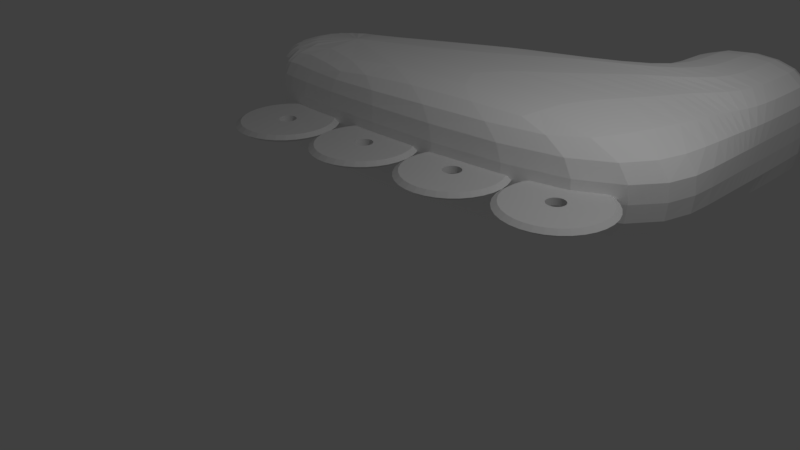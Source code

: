 # Source: Skate.blend  (saved by Blender 2.77.0; exported with 4.5.12 LTS)
import bpy
from mathutils import Matrix  # noqa: F401  (used for matrix-valued properties, if any)

bpy.ops.wm.read_factory_settings(use_empty=True)
scene = bpy.context.scene
scene.name = 'Scene'

# ---- collections
col_collection_1 = bpy.data.collections.new('Collection 1'); scene.collection.children.link(col_collection_1)

# ---- materials (node trees are filled in below, after node groups)
mat_material_004 = bpy.data.materials.new('Material.004')
mat_material_004.alpha_threshold = 0.0
mat_material_004.use_transparent_shadow = False
mat_material_004.diffuse_color = (1.0, 1.0, 1.0, 1.0)
mat_material_004.roughness = 0.5
mat_material_008 = bpy.data.materials.new('Material.008')
mat_material_008.alpha_threshold = 0.0
mat_material_008.use_transparent_shadow = False
mat_material_008.roughness = 0.5
mat_material_007 = bpy.data.materials.new('Material.007')
mat_material_007.alpha_threshold = 0.0
mat_material_007.use_transparent_shadow = False
mat_material_007.roughness = 0.5
mat_material_006 = bpy.data.materials.new('Material.006')
mat_material_006.alpha_threshold = 0.0
mat_material_006.use_transparent_shadow = False
mat_material_006.roughness = 0.5
mat_material_005 = bpy.data.materials.new('Material.005')
mat_material_005.alpha_threshold = 0.0
mat_material_005.use_transparent_shadow = False
mat_material_005.roughness = 0.5

# ---- material node trees

# ---- world
world_world = bpy.data.worlds.new('World'); scene.world = world_world
world_world.color = (0.05088, 0.05088, 0.05088)
world_world.use_sun_shadow = False
world_world.sun_shadow_jitter_overblur = 0.0
world_world.cycles.sampling_method = 'MANUAL'

# ---- cameras
cam_camera_001 = bpy.data.cameras.new('Camera.001')
cam_camera_001.clip_end = 100.0
cam_camera_001.lens = 35.0
cam_camera_001.sensor_width = 32.0
cam_camera_001.sensor_height = 18.0
cam_camera_001.ortho_scale = 7.314
cam_camera_001.dof.focus_distance = 0.0
cam_camera_001.dof.aperture_fstop = 128.0
cam_camera_001.dof.aperture_blades = 6
cam_camera = bpy.data.cameras.new('Camera')
cam_camera.clip_end = 100.0
cam_camera.lens = 35.0
cam_camera.sensor_width = 32.0
cam_camera.sensor_height = 18.0
cam_camera.ortho_scale = 7.314
cam_camera.dof.focus_distance = 0.0
cam_camera.dof.aperture_fstop = 128.0

# ---- lights
light_lamp_001 = bpy.data.lights.new('Lamp.001', 'POINT')
light_lamp_001.transmission_factor = 0.0
light_lamp_001.energy = 100.0
light_lamp_001.shadow_buffer_clip_start = 0.5
light_lamp_001.shadow_soft_size = 0.1
light_lamp_001.shadow_maximum_resolution = 0.006
light_lamp_001.use_absolute_resolution = True
light_lamp = bpy.data.lights.new('Lamp', 'POINT')
light_lamp.transmission_factor = 0.0
light_lamp.cutoff_distance = 30.0
light_lamp.energy = 100.0
light_lamp.shadow_buffer_clip_start = 1.001
light_lamp.shadow_soft_size = 0.1
light_lamp.shadow_maximum_resolution = 0.006
light_lamp.use_absolute_resolution = True

# ---- meshes
me_plane = bpy.data.meshes.new('Plane')
me_plane.from_pydata([(-1.855, -0.9988, -0.1043), (4.145, -0.9988, -0.1043), (-1.855, 1.124, -0.1043), (4.145, 1.124, -0.1043), (-2.855, 0.001235, -0.1043), (-2.699, -0.4988, -0.1043), (-2.699, 0.5012, -0.1043), (-2.416, -0.7488, -0.1043), (-2.808, 0.2512, -0.1043), (-2.808, -0.2488, -0.1043), (-2.416, 0.7512, -0.1043), (-2.187, 0.8762, -0.1043), (-2.187, -0.8738, -0.1043), (-1.266, 1.326, -0.1043), (4.145, 1.549, -0.1043), (2.134, 2.016, -0.1043), (4.145, 2.016, -0.1043), (2.134, 3.016, -0.1043), (4.145, 3.016, -0.1043), (-1.855, -0.9988, 0.8957), (4.145, -0.9988, 0.8957), (-1.855, 1.124, 0.8957), (4.145, 1.124, 0.8957), (-2.855, 0.001235, 0.8957), (-2.699, -0.4988, 0.8957), (-2.699, 0.5012, 0.8957), (-2.416, -0.7488, 0.8957), (-2.808, 0.2512, 0.8957), (-2.808, -0.2488, 0.8957), (-2.416, 0.7512, 0.8957), (-2.187, 0.8762, 0.8957), (-2.187, -0.8738, 0.8957), (-1.266, 1.326, 0.8957), (4.145, 1.549, 0.8957), (2.134, 2.016, 0.8957), (4.145, 2.016, 0.8957), (2.134, 3.016, 0.8957), (4.145, 3.016, 0.8957), (-1.855, -0.9988, 1.896), (4.145, -0.9988, 1.896), (-1.855, 1.124, 1.896), (4.145, 1.124, 1.896), (-2.855, 0.001235, 1.896), (-2.699, -0.4988, 1.896), (-2.699, 0.5012, 1.896), (-2.416, -0.7488, 1.896), (-2.808, 0.2512, 1.896), (-2.808, -0.2488, 1.896), (-2.416, 0.7512, 1.896), (-2.187, 0.8762, 1.896), (-2.187, -0.8738, 1.896), (-1.266, 1.326, 1.896), (4.145, 1.549, 1.896), (2.134, 2.016, 1.896), (4.145, 2.016, 1.896), (2.134, 3.016, 1.896), (4.145, 3.016, 1.896), (4.145, 4.016, -0.1043), (2.134, 4.016, -0.1043), (4.145, 4.016, 0.8957), (2.134, 4.016, 0.8957), (4.145, 4.016, 1.896), (2.134, 4.016, 1.896)], [], [(0, 12, 7, 5, 9, 4, 8, 6, 10, 11, 2, 3, 1), (2, 13, 14, 3), (13, 15, 16, 14), (15, 17, 18, 16), (35, 37, 56, 54), (22, 33, 52, 41), (32, 21, 40, 51), (23, 28, 47, 42), (6, 8, 27, 25), (3, 14, 33, 22), (18, 17, 58, 57), (1, 3, 22, 20), (5, 7, 26, 24), (7, 12, 31, 26), (15, 13, 32, 34), (0, 1, 20, 19), (12, 0, 19, 31), (10, 6, 25, 29), (2, 11, 30, 21), (14, 16, 35, 33), (9, 5, 24, 28), (8, 4, 23, 27), (11, 10, 29, 30), (13, 2, 21, 32), (17, 15, 34, 36), (16, 18, 37, 35), (4, 9, 28, 23), (38, 39, 41, 40, 49, 48, 44, 46, 42, 47, 43, 45, 50), (40, 41, 52, 51), (51, 52, 54, 53), (53, 54, 56, 55), (20, 22, 41, 39), (25, 27, 46, 44), (55, 56, 61, 62), (34, 32, 51, 53), (19, 20, 39, 38), (24, 26, 45, 43), (29, 25, 44, 48), (26, 31, 50, 45), (33, 35, 54, 52), (31, 19, 38, 50), (28, 24, 43, 47), (21, 30, 49, 40), (30, 29, 48, 49), (36, 34, 53, 55), (27, 23, 42, 46), (57, 58, 60, 59), (59, 60, 62, 61), (56, 37, 59, 61), (17, 36, 60, 58), (36, 55, 62, 60), (37, 18, 57, 59)])
me_plane.materials.append(mat_material_004)
me_plane.use_remesh_preserve_volume = False
me_plane.use_remesh_preserve_attributes = False
me_plane.use_mirror_vertex_groups = False
me_plane.update()
me_cube_001 = bpy.data.meshes.new('Cube.001')
me_cube_001.from_pydata([(0.0, 0.0, 0.0), (0.008009, 0.6255, 0.00428), (-0.1236, 0.6125, 0.00428), (-0.2502, 0.5742, 0.00428), (-0.3668, 0.5118, 0.00428), (-0.469, 0.4279, 0.00428), (-0.5529, 0.3257, 0.00428), (-0.6153, 0.2091, 0.00428), (-0.6536, 0.08251, 0.00428), (-0.6666, -0.0491, 0.00428), (-0.6536, -0.1807, 0.00428), (-0.6153, -0.3073, 0.00428), (-0.5529, -0.4239, 0.00428), (-0.469, -0.5261, 0.00428), (-0.3668, -0.61, 0.00428), (-0.2502, -0.6724, 0.00428), (-0.1236, -0.7107, 0.00428), (0.008009, -0.7237, 0.00428), (0.1396, -0.7107, 0.00428), (0.2662, -0.6724, 0.00428), (0.3828, -0.61, 0.00428), (0.485, -0.5261, 0.00428), (0.5689, -0.4239, 0.00428), (0.6313, -0.3073, 0.00428), (0.6697, -0.1807, 0.00428), (0.6826, -0.0491, 0.00428), (0.6697, 0.08251, 0.00428), (0.6313, 0.2091, 0.00428), (0.5689, 0.3257, 0.00428), (0.485, 0.4279, 0.00428), (0.3828, 0.5118, 0.00428), (0.2662, 0.5742, 0.00428), (0.1396, 0.6125, 0.00428), (0.008009, 0.07907, 0.00428), (-0.017, 0.07661, 0.00428), (-0.04104, 0.06932, 0.00428), (-0.0632, 0.05747, 0.00428), (-0.08262, 0.04153, 0.00428), (-0.09856, 0.02211, 0.00428), (-0.1104, -5.054e-05, 0.00428), (-0.1177, -0.02409, 0.00428), (-0.1202, -0.0491, 0.00428), (-0.1177, -0.07411, 0.00428), (-0.1104, -0.09815, 0.00428), (-0.09856, -0.1203, 0.00428), (-0.08262, -0.1397, 0.00428), (-0.0632, -0.1557, 0.00428), (-0.04104, -0.1675, 0.00428), (-0.017, -0.1748, 0.00428), (0.008009, -0.1773, 0.00428), (0.03301, -0.1748, 0.00428), (0.05706, -0.1675, 0.00428), (0.07922, -0.1557, 0.00428), (0.09864, -0.1397, 0.00428), (0.1146, -0.1203, 0.00428), (0.1264, -0.09815, 0.00428), (0.1337, -0.07411, 0.00428), (0.1362, -0.0491, 0.00428), (0.1337, -0.02409, 0.00428), (0.1264, -5.037e-05, 0.00428), (0.1146, 0.02211, 0.00428), (0.09864, 0.04153, 0.00428), (0.07922, 0.05747, 0.00428), (0.05706, 0.06932, 0.00428), (0.03301, 0.07661, 0.00428), (-0.1381, 0.6857, 0.05428), (0.008009, 0.7001, 0.05428), (-0.2787, 0.643, 0.05428), (-0.4082, 0.5738, 0.05428), (-0.5217, 0.4806, 0.05428), (-0.6149, 0.3671, 0.05428), (-0.6841, 0.2376, 0.05428), (-0.7268, 0.09705, 0.05428), (-0.7412, -0.0491, 0.05428), (-0.7268, -0.1953, 0.05428), (-0.6841, -0.3358, 0.05428), (-0.6149, -0.4653, 0.05428), (-0.5217, -0.5788, 0.05428), (-0.4082, -0.672, 0.05428), (-0.2787, -0.7412, 0.05428), (-0.1381, -0.7839, 0.05428), (0.008009, -0.7983, 0.05428), (0.1542, -0.7839, 0.05428), (0.2947, -0.7412, 0.05428), (0.4242, -0.672, 0.05428), (0.5377, -0.5788, 0.05428), (0.6309, -0.4653, 0.05428), (0.7001, -0.3358, 0.05428), (0.7428, -0.1953, 0.05428), (0.7572, -0.0491, 0.05428), (0.7428, 0.09706, 0.05428), (0.7001, 0.2376, 0.05428), (0.6309, 0.3671, 0.05428), (0.5377, 0.4806, 0.05428), (0.4242, 0.5738, 0.05428), (0.2947, 0.643, 0.05428), (0.1542, 0.6857, 0.05428), (-0.017, 0.07661, 0.05428), (0.008009, 0.07907, 0.05428), (-0.04104, 0.06932, 0.05428), (-0.0632, 0.05747, 0.05428), (-0.08262, 0.04153, 0.05428), (-0.09856, 0.02211, 0.05428), (-0.1104, -5.054e-05, 0.05428), (-0.1177, -0.02409, 0.05428), (-0.1202, -0.0491, 0.05428), (-0.1177, -0.07411, 0.05428), (-0.1104, -0.09815, 0.05428), (-0.09856, -0.1203, 0.05428), (-0.08262, -0.1397, 0.05428), (-0.0632, -0.1557, 0.05428), (-0.04104, -0.1675, 0.05428), (-0.017, -0.1748, 0.05428), (0.008009, -0.1773, 0.05428), (0.03301, -0.1748, 0.05428), (0.05706, -0.1675, 0.05428), (0.07922, -0.1557, 0.05428), (0.09864, -0.1397, 0.05428), (0.1146, -0.1203, 0.05428), (0.1264, -0.09815, 0.05428), (0.1337, -0.07411, 0.05428), (0.1362, -0.0491, 0.05428), (0.1337, -0.02409, 0.05428), (0.1264, -5.037e-05, 0.05428), (0.1146, 0.02211, 0.05428), (0.09864, 0.04153, 0.05428), (0.07922, 0.05747, 0.05428), (0.05706, 0.06932, 0.05428), (0.03301, 0.07661, 0.05428), (-0.1236, 0.6125, 0.1043), (0.008009, 0.6255, 0.1043), (-0.2502, 0.5742, 0.1043), (-0.3668, 0.5118, 0.1043), (-0.469, 0.4279, 0.1043), (-0.5529, 0.3257, 0.1043), (-0.6153, 0.2091, 0.1043), (-0.6536, 0.08251, 0.1043), (-0.6666, -0.0491, 0.1043), (-0.6536, -0.1807, 0.1043), (-0.6153, -0.3073, 0.1043), (-0.5529, -0.4239, 0.1043), (-0.469, -0.5261, 0.1043), (-0.3668, -0.61, 0.1043), (-0.2502, -0.6724, 0.1043), (-0.1236, -0.7107, 0.1043), (0.008009, -0.7237, 0.1043), (0.1396, -0.7107, 0.1043), (0.2662, -0.6724, 0.1043), (0.3828, -0.61, 0.1043), (0.485, -0.5261, 0.1043), (0.5689, -0.4239, 0.1043), (0.6313, -0.3073, 0.1043), (0.6697, -0.1807, 0.1043), (0.6826, -0.0491, 0.1043), (0.6697, 0.08251, 0.1043), (0.6313, 0.2091, 0.1043), (0.5689, 0.3257, 0.1043), (0.485, 0.4279, 0.1043), (0.3828, 0.5118, 0.1043), (0.2662, 0.5742, 0.1043), (0.1396, 0.6125, 0.1043), (-0.017, 0.07661, 0.1043), (0.008009, 0.07907, 0.1043), (-0.04104, 0.06932, 0.1043), (-0.0632, 0.05747, 0.1043), (-0.08262, 0.04153, 0.1043), (-0.09856, 0.02211, 0.1043), (-0.1104, -5.054e-05, 0.1043), (-0.1177, -0.02409, 0.1043), (-0.1202, -0.0491, 0.1043), (-0.1177, -0.07411, 0.1043), (-0.1104, -0.09815, 0.1043), (-0.09856, -0.1203, 0.1043), (-0.08262, -0.1397, 0.1043), (-0.0632, -0.1557, 0.1043), (-0.04104, -0.1675, 0.1043), (-0.017, -0.1748, 0.1043), (0.008009, -0.1773, 0.1043), (0.03301, -0.1748, 0.1043), (0.05706, -0.1675, 0.1043), (0.07922, -0.1557, 0.1043), (0.09864, -0.1397, 0.1043), (0.1146, -0.1203, 0.1043), (0.1264, -0.09815, 0.1043), (0.1337, -0.07411, 0.1043), (0.1362, -0.0491, 0.1043), (0.1337, -0.02409, 0.1043), (0.1264, -5.037e-05, 0.1043), (0.1146, 0.02211, 0.1043), (0.09864, 0.04153, 0.1043), (0.07922, 0.05747, 0.1043), (0.05706, 0.06932, 0.1043), (0.03301, 0.07661, 0.1043)], [], [(1, 32, 64, 33), (27, 26, 58, 59), (18, 17, 49, 50), (9, 8, 40, 41), (3, 2, 34, 35), (12, 11, 43, 44), (31, 30, 62, 63), (22, 21, 53, 54), (13, 12, 44, 45), (16, 15, 47, 48), (7, 6, 38, 39), (26, 25, 57, 58), (17, 16, 48, 49), (20, 19, 51, 52), (11, 10, 42, 43), (2, 1, 33, 34), (30, 29, 61, 62), (21, 20, 52, 53), (15, 14, 46, 47), (6, 5, 37, 38), (24, 23, 55, 56), (25, 24, 56, 57), (10, 9, 41, 42), (28, 27, 59, 60), (19, 18, 50, 51), (4, 3, 35, 36), (29, 28, 60, 61), (32, 31, 63, 64), (5, 4, 36, 37), (23, 22, 54, 55), (14, 13, 45, 46), (8, 7, 39, 40), (76, 77, 141, 140), (127, 126, 190, 191), (78, 79, 143, 142), (97, 98, 162, 161), (100, 99, 163, 164), (121, 120, 184, 185), (72, 73, 137, 136), (123, 122, 186, 187), (74, 75, 139, 138), (93, 94, 158, 157), (95, 96, 160, 159), (117, 116, 180, 181), (68, 69, 133, 132), (119, 118, 182, 183), (70, 71, 135, 134), (89, 90, 154, 153), (91, 92, 156, 155), (113, 112, 176, 177), (115, 114, 178, 179), (65, 67, 131, 129), (85, 86, 150, 149), (87, 88, 152, 151), (109, 108, 172, 173), (111, 110, 174, 175), (81, 82, 146, 145), (83, 84, 148, 147), (105, 104, 168, 169), (107, 106, 170, 171), (126, 125, 189, 190), (77, 78, 142, 141), (128, 127, 191, 192), (79, 80, 144, 143), (62, 61, 125, 126), (43, 42, 106, 107), (41, 40, 104, 105), (19, 20, 84, 83), (17, 18, 82, 81), (47, 46, 110, 111), (45, 44, 108, 109), (23, 24, 88, 87), (21, 22, 86, 85), (2, 3, 67, 65), (51, 50, 114, 115), (49, 48, 112, 113), (27, 28, 92, 91), (25, 26, 90, 89), (6, 7, 71, 70), (55, 54, 118, 119), (4, 5, 69, 68), (53, 52, 116, 117), (31, 32, 96, 95), (29, 30, 94, 93), (10, 11, 75, 74), (59, 58, 122, 123), (8, 9, 73, 72), (57, 56, 120, 121), (36, 35, 99, 100), (34, 33, 98, 97), (14, 15, 79, 78), (63, 62, 126, 127), (12, 13, 77, 76), (61, 60, 124, 125), (40, 39, 103, 104), (38, 37, 101, 102), (18, 19, 83, 82), (16, 17, 81, 80), (33, 64, 128, 98), (44, 43, 107, 108), (42, 41, 105, 106), (22, 23, 87, 86), (20, 21, 85, 84), (48, 47, 111, 112), (46, 45, 109, 110), (26, 27, 91, 90), (24, 25, 89, 88), (3, 4, 68, 67), (52, 51, 115, 116), (1, 2, 65, 66), (50, 49, 113, 114), (30, 31, 95, 94), (28, 29, 93, 92), (7, 8, 72, 71), (56, 55, 119, 120), (5, 6, 70, 69), (54, 53, 117, 118), (35, 34, 97, 99), (32, 1, 66, 96), (11, 12, 76, 75), (60, 59, 123, 124), (9, 10, 74, 73), (58, 57, 121, 122), (39, 38, 102, 103), (37, 36, 100, 101), (15, 16, 80, 79), (64, 63, 127, 128), (13, 14, 78, 77), (130, 162, 192, 160), (155, 187, 186, 154), (146, 178, 177, 145), (137, 169, 168, 136), (131, 163, 161, 129), (140, 172, 171, 139), (159, 191, 190, 158), (150, 182, 181, 149), (141, 173, 172, 140), (144, 176, 175, 143), (135, 167, 166, 134), (154, 186, 185, 153), (145, 177, 176, 144), (148, 180, 179, 147), (139, 171, 170, 138), (129, 161, 162, 130), (158, 190, 189, 157), (149, 181, 180, 148), (143, 175, 174, 142), (134, 166, 165, 133), (152, 184, 183, 151), (153, 185, 184, 152), (138, 170, 169, 137), (156, 188, 187, 155), (147, 179, 178, 146), (132, 164, 163, 131), (157, 189, 188, 156), (160, 192, 191, 159), (133, 165, 164, 132), (151, 183, 182, 150), (142, 174, 173, 141), (136, 168, 167, 135), (125, 124, 188, 189), (104, 103, 167, 168), (102, 101, 165, 166), (82, 83, 147, 146), (80, 81, 145, 144), (98, 128, 192, 162), (108, 107, 171, 172), (106, 105, 169, 170), (86, 87, 151, 150), (84, 85, 149, 148), (112, 111, 175, 176), (110, 109, 173, 174), (90, 91, 155, 154), (88, 89, 153, 152), (67, 68, 132, 131), (116, 115, 179, 180), (66, 65, 129, 130), (114, 113, 177, 178), (94, 95, 159, 158), (92, 93, 157, 156), (71, 72, 136, 135), (120, 119, 183, 184), (69, 70, 134, 133), (118, 117, 181, 182), (99, 97, 161, 163), (96, 66, 130, 160), (75, 76, 140, 139), (124, 123, 187, 188), (73, 74, 138, 137), (122, 121, 185, 186), (103, 102, 166, 167), (101, 100, 164, 165)])
me_cube_001.polygons.foreach_set('use_smooth', [True] * 192)
_k = set([(1, 2), (1, 32), (1, 66), (2, 3), (2, 65), (3, 4), (3, 67), (4, 5), (4, 68), (5, 6), (5, 69), (6, 7), (6, 70), (7, 8), (7, 71), (8, 9), (8, 72), (9, 10), (9, 73), (10, 11), (10, 74), (11, 12), (11, 75), (12, 13), (12, 76), (13, 14), (13, 77), (14, 15), (14, 78), (15, 16), (15, 79), (16, 17), (16, 80), (17, 18), (17, 81), (18, 19), (18, 82), (19, 20), (19, 83), (20, 21), (20, 84), (21, 22), (21, 85), (22, 23), (22, 86), (23, 24), (23, 87), (24, 25), (24, 88), (25, 26), (25, 89), (26, 27), (26, 90), (27, 28), (27, 91), (28, 29), (28, 92), (29, 30), (29, 93), (30, 31), (30, 94), (31, 32), (31, 95), (32, 96), (33, 34), (33, 64), (33, 98), (34, 35), (34, 97), (35, 36), (35, 99), (36, 37), (36, 100), (37, 38), (37, 101), (38, 39), (38, 102), (39, 40), (39, 103), (40, 41), (40, 104), (41, 42), (41, 105), (42, 43), (42, 106), (43, 44), (43, 107), (44, 45), (44, 108), (45, 46), (45, 109), (46, 47), (46, 110), (47, 48), (47, 111), (48, 49), (48, 112), (49, 50), (49, 113), (50, 51), (50, 114), (51, 52), (51, 115), (52, 53), (52, 116), (53, 54), (53, 117), (54, 55), (54, 118), (55, 56), (55, 119), (56, 57), (56, 120), (57, 58), (57, 121), (58, 59), (58, 122), (59, 60), (59, 123), (60, 61), (60, 124), (61, 62), (61, 125), (62, 63), (62, 126), (63, 64), (63, 127), (64, 128), (65, 66), (65, 67), (65, 129), (66, 96), (66, 130), (67, 68), (67, 131), (68, 69), (68, 132), (69, 70), (69, 133), (70, 71), (70, 134), (71, 72), (71, 135), (72, 73), (72, 136), (73, 74), (73, 137), (74, 75), (74, 138), (75, 76), (75, 139), (76, 77), (76, 140), (77, 78), (77, 141), (78, 79), (78, 142), (79, 80), (79, 143), (80, 81), (80, 144), (81, 82), (81, 145), (82, 83), (82, 146), (83, 84), (83, 147), (84, 85), (84, 148), (85, 86), (85, 149), (86, 87), (86, 150), (87, 88), (87, 151), (88, 89), (88, 152), (89, 90), (89, 153), (90, 91), (90, 154), (91, 92), (91, 155), (92, 93), (92, 156), (93, 94), (93, 157), (94, 95), (94, 158), (95, 96), (95, 159), (96, 160), (97, 161), (98, 162), (99, 163), (100, 164), (101, 165), (102, 166), (103, 167), (104, 168), (105, 169), (106, 170), (107, 171), (108, 172), (109, 173), (110, 174), (111, 175), (112, 176), (113, 177), (114, 178), (115, 179), (116, 180), (117, 181), (118, 182), (119, 183), (120, 184), (121, 185), (122, 186), (123, 187), (124, 188), (125, 189), (126, 190), (127, 191), (128, 192), (129, 130), (129, 131), (130, 160), (131, 132), (132, 133), (133, 134), (134, 135), (135, 136), (136, 137), (137, 138), (138, 139), (139, 140), (140, 141), (141, 142), (142, 143), (143, 144), (144, 145), (145, 146), (146, 147), (147, 148), (148, 149), (149, 150), (150, 151), (151, 152), (152, 153), (153, 154), (154, 155), (155, 156), (156, 157), (157, 158), (158, 159), (159, 160), (161, 162), (161, 163), (162, 192), (163, 164), (164, 165), (165, 166), (166, 167), (167, 168), (168, 169), (169, 170), (170, 171), (171, 172), (172, 173), (173, 174), (174, 175), (175, 176), (176, 177), (177, 178), (178, 179), (179, 180), (180, 181), (181, 182), (182, 183), (183, 184), (184, 185), (185, 186), (186, 187), (187, 188), (188, 189), (189, 190), (190, 191), (191, 192)])
me_cube_001.attributes.new('sharp_edge', 'BOOLEAN', 'EDGE').data.foreach_set('value', [ (min(e.vertices), max(e.vertices)) in _k for e in me_cube_001.edges])
me_cube_001.materials.append(mat_material_008)
me_cube_001.use_remesh_preserve_volume = False
me_cube_001.use_remesh_preserve_attributes = False
me_cube_001.use_mirror_vertex_groups = False
me_cube_001.update()
me_cube_001.normals_split_custom_set([tuple(v) for v in zip(*[iter([-2.466e-09, 8.522e-10, -1.0, 7.439e-11, 8.358e-10, -1.0, 7.439e-11, 8.358e-10, -1.0, -2.466e-09, 8.522e-10, -1.0, 1.36e-09, 3.261e-10, -1.0, 1.87e-09, 1.663e-10, -1.0, 1.87e-09, 1.663e-10, -1.0, 1.36e-09, 3.261e-10, -1.0, -4.357e-10, -8.358e-10, -1.0, 1.508e-16, -8.522e-10, -1.0, -1.33e-16, -8.522e-10, -1.0, -4.357e-10, -8.358e-10, -1.0, -1.53e-09, 0.0, -1.0, -1.7e-09, 1.663e-10, -1.0, -1.7e-09, 1.663e-10, -1.0, -1.53e-09, 0.0, -1.0, -7.652e-10, 7.873e-10, -1.0, -2.54e-09, 8.358e-10, -1.0, -2.54e-09, 8.358e-10, -1.0, -7.652e-10, 7.873e-10, -1.0, -1.36e-09, -4.734e-10, -1.0, -1.02e-09, -3.261e-10, -1.0, -1.02e-09, -3.261e-10, -1.0, -1.36e-09, -4.734e-10, -1.0, -5.951e-10, 7.873e-10, -1.0, -2.551e-10, 7.086e-10, -1.0, -2.551e-10, 7.086e-10, -1.0, -5.951e-10, 7.873e-10, -1.0, 1.53e-09, -4.734e-10, -1.0, -8.502e-11, -6.026e-10, -1.0, -8.502e-11, -6.026e-10, -1.0, 1.53e-09, -4.734e-10, -1.0, -3.146e-09, -6.026e-10, -1.0, -1.36e-09, -4.734e-10, -1.0, -1.36e-09, -4.734e-10, -1.0, -3.146e-09, -6.026e-10, -1.0, 2.646e-09, -8.358e-10, -1.0, 1.955e-09, -7.873e-10, -1.0, 1.955e-09, -7.873e-10, -1.0, 2.646e-09, -8.358e-10, -1.0, -1.615e-09, 3.261e-10, -1.0, -1.785e-09, 4.734e-10, -1.0, -1.785e-09, 4.734e-10, -1.0, -1.615e-09, 3.261e-10, -1.0, 1.87e-09, 1.663e-10, -1.0, 1.955e-09, 6.455e-16, -1.0, 1.955e-09, 5.987e-16, -1.0, 1.87e-09, 1.663e-10, -1.0, 1.508e-16, -8.522e-10, -1.0, 2.646e-09, -8.358e-10, -1.0, 2.646e-09, -8.358e-10, -1.0, -1.33e-16, -8.522e-10, -1.0, 1.36e-09, -7.086e-10, -1.0, 7.652e-10, -7.873e-10, -1.0, 7.652e-10, -7.873e-10, -1.0, 1.36e-09, -7.086e-10, -1.0, -1.02e-09, -3.261e-10, -1.0, -1.785e-09, -1.663e-10, -1.0, -1.785e-09, -1.663e-10, -1.0, -1.02e-09, -3.261e-10, -1.0, -2.54e-09, 8.358e-10, -1.0, -2.466e-09, 8.522e-10, -1.0, -2.466e-09, 8.522e-10, -1.0, -2.54e-09, 8.358e-10, -1.0, -2.551e-10, 7.086e-10, -1.0, 4.251e-10, 6.026e-10, -1.0, 4.251e-10, 6.026e-10, -1.0, -2.551e-10, 7.086e-10, -1.0, -8.502e-11, -6.026e-10, -1.0, 1.36e-09, -7.086e-10, -1.0, 1.36e-09, -7.086e-10, -1.0, -8.502e-11, -6.026e-10, -1.0, 1.955e-09, -7.873e-10, -1.0, -2.21e-09, -7.086e-10, -1.0, -2.21e-09, -7.086e-10, -1.0, 1.955e-09, -7.873e-10, -1.0, -1.785e-09, 4.734e-10, -1.0, -1.7e-10, 6.026e-10, -1.0, -1.7e-10, 6.026e-10, -1.0, -1.785e-09, 4.734e-10, -1.0, 1.785e-09, -1.662e-10, -1.0, 2.721e-09, -3.261e-10, -1.0, 2.721e-09, -3.261e-10, -1.0, 1.785e-09, -1.662e-10, -1.0, 1.955e-09, 6.455e-16, -1.0, 1.785e-09, -1.662e-10, -1.0, 1.785e-09, -1.662e-10, -1.0, 1.955e-09, 5.987e-16, -1.0, -1.785e-09, -1.663e-10, -1.0, -1.53e-09, 0.0, -1.0, -1.53e-09, 0.0, -1.0, -1.785e-09, -1.663e-10, -1.0, 3.401e-10, 4.734e-10, -1.0, 1.36e-09, 3.261e-10, -1.0, 1.36e-09, 3.261e-10, -1.0, 3.401e-10, 4.734e-10, -1.0, 7.652e-10, -7.873e-10, -1.0, -4.357e-10, -8.358e-10, -1.0, -4.357e-10, -8.358e-10, -1.0, 7.652e-10, -7.873e-10, -1.0, 2.551e-10, 7.086e-10, -1.0, -7.652e-10, 7.873e-10, -1.0, -7.652e-10, 7.873e-10, -1.0, 2.551e-10, 7.086e-10, -1.0, 4.251e-10, 6.026e-10, -1.0, 3.401e-10, 4.734e-10, -1.0, 3.401e-10, 4.734e-10, -1.0, 4.251e-10, 6.026e-10, -1.0, 7.439e-11, 8.358e-10, -1.0, -5.951e-10, 7.873e-10, -1.0, -5.951e-10, 7.873e-10, -1.0, 7.439e-11, 8.358e-10, -1.0, -1.7e-10, 6.026e-10, -1.0, 2.551e-10, 7.086e-10, -1.0, 2.551e-10, 7.086e-10, -1.0, -1.7e-10, 6.026e-10, -1.0, 2.721e-09, -3.261e-10, -1.0, 1.53e-09, -4.734e-10, -1.0, 1.53e-09, -4.734e-10, -1.0, 2.721e-09, -3.261e-10, -1.0, -2.21e-09, -7.086e-10, -1.0, -3.146e-09, -6.026e-10, -1.0, -3.146e-09, -6.026e-10, -1.0, -2.21e-09, -7.086e-10, -1.0, -1.7e-09, 1.663e-10, -1.0, -1.615e-09, 3.261e-10, -1.0, -1.615e-09, 3.261e-10, -1.0, -1.7e-09, 1.663e-10, -1.0, -0.432, -0.3545, 0.8293, -0.432, -0.3545, 0.8293, -0.432, -0.3545, 0.8293, -0.432, -0.3545, 0.8293, -0.4714, -0.8819, 0.0, -0.4714, -0.8819, 0.0, -0.4714, -0.8819, 0.0, -0.4714, -0.8819, 0.0, -0.2634, -0.4929, 0.8293, -0.2634, -0.4929, 0.8293, -0.2634, -0.4929, 0.8293, -0.2634, -0.4929, 0.8293, 0.09802, -0.9952, 0.0, 0.09802, -0.9952, 0.0, 0.09802, -0.9952, 0.0, 0.09802, -0.9952, 0.0, 0.4714, -0.8819, 0.0, 0.4714, -0.8819, 0.0, 0.4714, -0.8819, 0.0, 0.4714, -0.8819, 0.0, -0.9952, 0.09801, 0.0, -0.9952, 0.09801, 0.0, -0.9952, 0.09801, 0.0, -0.9952, 0.09801, 0.0, -0.5561, 0.05478, 0.8293, -0.5561, 0.05478, 0.8293, -0.5561, 0.05478, 0.8293, -0.5561, 0.05478, 0.8293, -0.9569, -0.2903, 0.0, -0.9569, -0.2903, 0.0, -0.9569, -0.2903, 0.0, -0.9569, -0.2903, 0.0, -0.5348, -0.1622, 0.8293, -0.5348, -0.1622, 0.8293, -0.5348, -0.1622, 0.8293, -0.5348, -0.1622, 0.8293, 0.3545, 0.432, 0.8293, 0.3545, 0.432, 0.8293, 0.3545, 0.432, 0.8293, 0.3545, 0.432, 0.8293, 0.1622, 0.5348, 0.8293, 0.1622, 0.5348, 0.8293, 0.1622, 0.5348, 0.8293, 0.1622, 0.5348, 0.8293, -0.6344, 0.773, 0.0, -0.6344, 0.773, 0.0, -0.6344, 0.773, 0.0, -0.6344, 0.773, 0.0, -0.3545, 0.432, 0.8293, -0.3545, 0.432, 0.8293, -0.3545, 0.432, 0.8293, -0.3545, 0.432, 0.8293, -0.8819, 0.4714, 0.0, -0.8819, 0.4714, 0.0, -0.8819, 0.4714, 0.0, -0.8819, 0.4714, 0.0, -0.4929, 0.2634, 0.8293, -0.4929, 0.2634, 0.8293, -0.4929, 0.2634, 0.8293, -0.4929, 0.2634, 0.8293, 0.5561, 0.05478, 0.8293, 0.5561, 0.05478, 0.8293, 0.5561, 0.05478, 0.8293, 0.5561, 0.05478, 0.8293, 0.4929, 0.2634, 0.8293, 0.4929, 0.2634, 0.8293, 0.4929, 0.2634, 0.8293, 0.4929, 0.2634, 0.8293, 0.09802, 0.9952, 0.0, 0.09802, 0.9952, 0.0, 0.09802, 0.9952, 0.0, 0.09802, 0.9952, 0.0, -0.2903, 0.9569, 0.0, -0.2903, 0.9569, 0.0, -0.2903, 0.9569, 0.0, -0.2903, 0.9569, 0.0, -0.1622, 0.5348, 0.8293, -0.1622, 0.5348, 0.8293, -0.1622, 0.5348, 0.8293, -0.1622, 0.5348, 0.8293, 0.432, -0.3545, 0.8293, 0.432, -0.3545, 0.8293, 0.432, -0.3545, 0.8293, 0.432, -0.3545, 0.8293, 0.5348, -0.1622, 0.8293, 0.5348, -0.1622, 0.8293, 0.5348, -0.1622, 0.8293, 0.5348, -0.1622, 0.8293, 0.773, 0.6344, 0.0, 0.773, 0.6344, 0.0, 0.773, 0.6344, 0.0, 0.773, 0.6344, 0.0, 0.4714, 0.8819, 0.0, 0.4714, 0.8819, 0.0, 0.4714, 0.8819, 0.0, 0.4714, 0.8819, 0.0, 0.05478, -0.5561, 0.8293, 0.05478, -0.5561, 0.8293, 0.05478, -0.5561, 0.8293, 0.05478, -0.5561, 0.8293, 0.2634, -0.4929, 0.8293, 0.2634, -0.4929, 0.8293, 0.2634, -0.4929, 0.8293, 0.2634, -0.4929, 0.8293, 0.9952, -0.09802, 0.0, 0.9952, -0.09802, 0.0, 0.9952, -0.09802, 0.0, 0.9952, -0.09802, 0.0, 0.9569, 0.2903, 0.0, 0.9569, 0.2903, 0.0, 0.9569, 0.2903, 0.0, 0.9569, 0.2903, 0.0, -0.6344, -0.773, 0.0, -0.6344, -0.773, 0.0, -0.6344, -0.773, 0.0, -0.6344, -0.773, 0.0, -0.3545, -0.432, 0.8293, -0.3545, -0.432, 0.8293, -0.3545, -0.432, 0.8293, -0.3545, -0.432, 0.8293, -0.2903, -0.9569, 0.0, -0.2903, -0.9569, 0.0, -0.2903, -0.9569, 0.0, -0.2903, -0.9569, 0.0, -0.1622, -0.5348, 0.8293, -0.1622, -0.5348, 0.8293, -0.1622, -0.5348, 0.8293, -0.1622, -0.5348, 0.8293, -0.6344, -0.773, 0.0, -0.6344, -0.773, 0.0, -0.6344, -0.773, 0.0, -0.6344, -0.773, 0.0, 0.9569, 0.2903, 0.0, 0.9569, 0.2903, 0.0, 0.9569, 0.2903, 0.0, 0.9569, 0.2903, 0.0, 0.9952, -0.09802, 0.0, 0.9952, -0.09802, 0.0, 0.9952, -0.09802, 0.0, 0.9952, -0.09802, 0.0, 0.2634, -0.4929, -0.8293, 0.2634, -0.4929, -0.8293, 0.2634, -0.4929, -0.8293, 0.2634, -0.4929, -0.8293, 0.05478, -0.5561, -0.8293, 0.05478, -0.5561, -0.8293, 0.05478, -0.5561, -0.8293, 0.05478, -0.5561, -0.8293, 0.4714, 0.8819, 0.0, 0.4714, 0.8819, 0.0, 0.4714, 0.8819, 0.0, 0.4714, 0.8819, 0.0, 0.773, 0.6344, 0.0, 0.773, 0.6344, 0.0, 0.773, 0.6344, 0.0, 0.773, 0.6344, 0.0, 0.5348, -0.1622, -0.8293, 0.5348, -0.1622, -0.8293, 0.5348, -0.1622, -0.8293, 0.5348, -0.1622, -0.8293, 0.432, -0.3545, -0.8293, 0.432, -0.3545, -0.8293, 0.432, -0.3545, -0.8293, 0.432, -0.3545, -0.8293, -0.1622, 0.5348, -0.8293, -0.1622, 0.5348, -0.8293, -0.1622, 0.5348, -0.8293, -0.1622, 0.5348, -0.8293, -0.2903, 0.9569, 0.0, -0.2903, 0.9569, 0.0, -0.2903, 0.9569, 0.0, -0.2903, 0.9569, 0.0, 0.09802, 0.9952, 0.0, 0.09802, 0.9952, 0.0, 0.09802, 0.9952, 0.0, 0.09802, 0.9952, 0.0, 0.4929, 0.2634, -0.8293, 0.4929, 0.2634, -0.8293, 0.4929, 0.2634, -0.8293, 0.4929, 0.2634, -0.8293, 0.5561, 0.05478, -0.8293, 0.5561, 0.05478, -0.8293, 0.5561, 0.05478, -0.8293, 0.5561, 0.05478, -0.8293, -0.4929, 0.2634, -0.8293, -0.4929, 0.2634, -0.8293, -0.4929, 0.2634, -0.8293, -0.4929, 0.2634, -0.8293, -0.8819, 0.4714, 0.0, -0.8819, 0.4714, 0.0, -0.8819, 0.4714, 0.0, -0.8819, 0.4714, 0.0, -0.3545, 0.432, -0.8293, -0.3545, 0.432, -0.8293, -0.3545, 0.432, -0.8293, -0.3545, 0.432, -0.8293, -0.6344, 0.773, 0.0, -0.6344, 0.773, 0.0, -0.6344, 0.773, 0.0, -0.6344, 0.773, 0.0, 0.1622, 0.5348, -0.8293, 0.1622, 0.5348, -0.8293, 0.1622, 0.5348, -0.8293, 0.1622, 0.5348, -0.8293, 0.3545, 0.432, -0.8293, 0.3545, 0.432, -0.8293, 0.3545, 0.432, -0.8293, 0.3545, 0.432, -0.8293, -0.5348, -0.1622, -0.8293, -0.5348, -0.1622, -0.8293, -0.5348, -0.1622, -0.8293, -0.5348, -0.1622, -0.8293, -0.9569, -0.2903, 0.0, -0.9569, -0.2903, 0.0, -0.9569, -0.2903, 0.0, -0.9569, -0.2903, 0.0, -0.5561, 0.05478, -0.8293, -0.5561, 0.05478, -0.8293, -0.5561, 0.05478, -0.8293, -0.5561, 0.05478, -0.8293, -0.9952, 0.09801, 0.0, -0.9952, 0.09801, 0.0, -0.9952, 0.09801, 0.0, -0.9952, 0.09801, 0.0, 0.4714, -0.8819, 0.0, 0.4714, -0.8819, 0.0, 0.4714, -0.8819, 0.0, 0.4714, -0.8819, 0.0, 0.09802, -0.9952, 0.0, 0.09802, -0.9952, 0.0, 0.09802, -0.9952, 0.0, 0.09802, -0.9952, 0.0, -0.2634, -0.4929, -0.8293, -0.2634, -0.4929, -0.8293, -0.2634, -0.4929, -0.8293, -0.2634, -0.4929, -0.8293, -0.4714, -0.8819, 0.0, -0.4714, -0.8819, 0.0, -0.4714, -0.8819, 0.0, -0.4714, -0.8819, 0.0, -0.432, -0.3545, -0.8293, -0.432, -0.3545, -0.8293, -0.432, -0.3545, -0.8293, -0.432, -0.3545, -0.8293, -0.773, -0.6344, 0.0, -0.773, -0.6344, 0.0, -0.773, -0.6344, 0.0, -0.773, -0.6344, 0.0, 0.9569, -0.2903, 0.0, 0.9569, -0.2903, 0.0, 0.9569, -0.2903, 0.0, 0.9569, -0.2903, 0.0, 0.773, -0.6344, 0.0, 0.773, -0.6344, 0.0, 0.773, -0.6344, 0.0, 0.773, -0.6344, 0.0, 0.1622, -0.5348, -0.8293, 0.1622, -0.5348, -0.8293, 0.1622, -0.5348, -0.8293, 0.1622, -0.5348, -0.8293, -0.05478, -0.5561, -0.8293, -0.05478, -0.5561, -0.8293, -0.05478, -0.5561, -0.8293, -0.05478, -0.5561, -0.8293, -0.09802, -0.9952, 0.0, -0.09802, -0.9952, 0.0, -0.09802, -0.9952, 0.0, -0.09802, -0.9952, 0.0, 0.8819, 0.4714, 0.0, 0.8819, 0.4714, 0.0, 0.8819, 0.4714, 0.0, 0.8819, 0.4714, 0.0, 0.9952, 0.09802, 0.0, 0.9952, 0.09802, 0.0, 0.9952, 0.09802, 0.0, 0.9952, 0.09802, 0.0, 0.4929, -0.2634, -0.8293, 0.4929, -0.2634, -0.8293, 0.4929, -0.2634, -0.8293, 0.4929, -0.2634, -0.8293, 0.3545, -0.432, -0.8293, 0.3545, -0.432, -0.8293, 0.3545, -0.432, -0.8293, 0.3545, -0.432, -0.8293, 0.2903, 0.9569, 0.0, 0.2903, 0.9569, 0.0, 0.2903, 0.9569, 0.0, 0.2903, 0.9569, 0.0, 0.6344, 0.773, 0.0, 0.6344, 0.773, 0.0, 0.6344, 0.773, 0.0, 0.6344, 0.773, 0.0, 0.5348, 0.1622, -0.8293, 0.5348, 0.1622, -0.8293, 0.5348, 0.1622, -0.8293, 0.5348, 0.1622, -0.8293, 0.5561, -0.05478, -0.8293, 0.5561, -0.05478, -0.8293, 0.5561, -0.05478, -0.8293, 0.5561, -0.05478, -0.8293, -0.2634, 0.4929, -0.8293, -0.2634, 0.4929, -0.8293, -0.2634, 0.4929, -0.8293, -0.2634, 0.4929, -0.8293, -0.4714, 0.8819, 0.0, -0.4714, 0.8819, 0.0, -0.4714, 0.8819, 0.0, -0.4714, 0.8819, 0.0, -0.05478, 0.5561, -0.8293, -0.05478, 0.5561, -0.8293, -0.05478, 0.5561, -0.8293, -0.05478, 0.5561, -0.8293, -0.09802, 0.9952, 0.0, -0.09802, 0.9952, 0.0, -0.09802, 0.9952, 0.0, -0.09802, 0.9952, 0.0, 0.2634, 0.4929, -0.8293, 0.2634, 0.4929, -0.8293, 0.2634, 0.4929, -0.8293, 0.2634, 0.4929, -0.8293, 0.432, 0.3545, -0.8293, 0.432, 0.3545, -0.8293, 0.432, 0.3545, -0.8293, 0.432, 0.3545, -0.8293, -0.5348, 0.1622, -0.8293, -0.5348, 0.1622, -0.8293, -0.5348, 0.1622, -0.8293, -0.5348, 0.1622, -0.8293, -0.9569, 0.2903, 0.0, -0.9569, 0.2903, 0.0, -0.9569, 0.2903, 0.0, -0.9569, 0.2903, 0.0, -0.432, 0.3545, -0.8293, -0.432, 0.3545, -0.8293, -0.432, 0.3545, -0.8293, -0.432, 0.3545, -0.8293, -0.773, 0.6344, 0.0, -0.773, 0.6344, 0.0, -0.773, 0.6344, 0.0, -0.773, 0.6344, 0.0, 0.2903, -0.9569, 0.0, 0.2903, -0.9569, 0.0, 0.2903, -0.9569, 0.0, 0.2903, -0.9569, 0.0, 0.05478, 0.5561, -0.8293, 0.05478, 0.5561, -0.8293, 0.05478, 0.5561, -0.8293, 0.05478, 0.5561, -0.8293, -0.4929, -0.2634, -0.8293, -0.4929, -0.2634, -0.8293, -0.4929, -0.2634, -0.8293, -0.4929, -0.2634, -0.8293, -0.8819, -0.4714, 0.0, -0.8819, -0.4714, 0.0, -0.8819, -0.4714, 0.0, -0.8819, -0.4714, 0.0, -0.5561, -0.05478, -0.8293, -0.5561, -0.05478, -0.8293, -0.5561, -0.05478, -0.8293, -0.5561, -0.05478, -0.8293, -0.9952, -0.09801, 0.0, -0.9952, -0.09801, 0.0, -0.9952, -0.09801, 0.0, -0.9952, -0.09801, 0.0, 0.8819, -0.4714, 0.0, 0.8819, -0.4714, 0.0, 0.8819, -0.4714, 0.0, 0.8819, -0.4714, 0.0, 0.6344, -0.773, 0.0, 0.6344, -0.773, 0.0, 0.6344, -0.773, 0.0, 0.6344, -0.773, 0.0, -0.1622, -0.5348, -0.8293, -0.1622, -0.5348, -0.8293, -0.1622, -0.5348, -0.8293, -0.1622, -0.5348, -0.8293, -0.2903, -0.9569, 0.0, -0.2903, -0.9569, 0.0, -0.2903, -0.9569, 0.0, -0.2903, -0.9569, 0.0, -0.3545, -0.432, -0.8293, -0.3545, -0.432, -0.8293, -0.3545, -0.432, -0.8293, -0.3545, -0.432, -0.8293, 0.0, 0.0, 1.0, 0.0, 0.0, 1.0, 0.0, 0.0, 1.0, 0.0, 0.0, 1.0, -1.088e-08, 0.0, 1.0, -1.088e-08, 0.0, 1.0, -9.702e-09, 0.0, 1.0, -9.702e-09, 0.0, 1.0, 4.353e-08, 0.0, 1.0, 4.353e-08, 0.0, 1.0, 2.129e-14, 0.0, 1.0, -2.412e-14, 0.0, 1.0, -1.632e-08, 0.0, 1.0, -1.632e-08, 0.0, 1.0, -1.088e-08, 0.0, 1.0, -1.088e-08, 0.0, 1.0, 0.0, 0.0, 1.0, 0.0, 0.0, 1.0, 0.0, 0.0, 1.0, 0.0, 0.0, 1.0, -2.176e-08, 0.0, 1.0, -2.176e-08, 0.0, 1.0, -3.265e-08, 0.0, 1.0, -3.265e-08, 0.0, 1.0, 0.0, 0.0, 1.0, 0.0, 0.0, 1.0, 0.0, 0.0, 1.0, 0.0, 0.0, 1.0, 0.0, 0.0, 1.0, 0.0, 0.0, 1.0, 0.0, 0.0, 1.0, 0.0, 0.0, 1.0, 4.353e-08, 0.0, 1.0, 4.353e-08, 0.0, 1.0, -2.176e-08, 0.0, 1.0, -2.176e-08, 0.0, 1.0, -4.353e-08, 0.0, 1.0, -4.353e-08, 0.0, 1.0, -4.353e-08, 0.0, 1.0, -4.353e-08, 0.0, 1.0, -4.353e-08, 0.0, 1.0, -4.353e-08, 0.0, 1.0, -1.192e-13, 0.0, 1.0, -4.825e-14, 0.0, 1.0, -9.702e-09, 0.0, 1.0, -9.702e-09, 0.0, 1.0, 1.206e-08, 0.0, 1.0, 1.206e-08, 0.0, 1.0, -2.412e-14, 0.0, 1.0, 2.129e-14, 0.0, 1.0, -4.353e-08, 0.0, 1.0, -4.353e-08, 0.0, 1.0, 0.0, 0.0, 1.0, 0.0, 0.0, 1.0, 0.0, 0.0, 1.0, 0.0, 0.0, 1.0, -3.265e-08, 0.0, 1.0, -3.265e-08, 0.0, 1.0, -1.632e-08, 0.0, 1.0, -1.632e-08, 0.0, 1.0, 0.0, 0.0, 1.0, 0.0, 0.0, 1.0, 0.0, 0.0, 1.0, 0.0, 0.0, 1.0, 0.0, 0.0, 1.0, 0.0, 0.0, 1.0, 0.0, 0.0, 1.0, 0.0, 0.0, 1.0, 0.0, 0.0, 1.0, 0.0, 0.0, 1.0, 0.0, 0.0, 1.0, 0.0, 0.0, 1.0, -4.353e-08, 0.0, 1.0, -4.353e-08, 0.0, 1.0, 1.703e-14, 0.0, 1.0, 2.412e-14, 0.0, 1.0, -4.825e-14, 0.0, 1.0, -1.192e-13, 0.0, 1.0, 4.353e-08, 0.0, 1.0, 4.353e-08, 0.0, 1.0, 1.088e-08, 0.0, 1.0, 1.088e-08, 0.0, 1.0, 0.0, 0.0, 1.0, 0.0, 0.0, 1.0, 1.206e-08, 0.0, 1.0, 1.206e-08, 0.0, 1.0, 1.088e-08, 0.0, 1.0, 1.088e-08, 0.0, 1.0, -1.632e-08, 0.0, 1.0, -1.632e-08, 0.0, 1.0, -1.632e-08, 0.0, 1.0, -1.632e-08, 0.0, 1.0, 0.0, 0.0, 1.0, 0.0, 0.0, 1.0, -1.088e-08, 0.0, 1.0, -1.088e-08, 0.0, 1.0, 0.0, 0.0, 1.0, 0.0, 0.0, 1.0, 4.353e-08, 0.0, 1.0, 4.353e-08, 0.0, 1.0, 0.0, 0.0, 1.0, 0.0, 0.0, 1.0, 0.0, 0.0, 1.0, 0.0, 0.0, 1.0, 0.0, 0.0, 1.0, 0.0, 0.0, 1.0, 0.0, 0.0, 1.0, 0.0, 0.0, 1.0, 0.0, 0.0, 1.0, 0.0, 0.0, 1.0, 0.0, 0.0, 1.0, 0.0, 0.0, 1.0, 4.353e-08, 0.0, 1.0, 4.353e-08, 0.0, 1.0, 0.0, 0.0, 1.0, 0.0, 0.0, 1.0, 0.0, 0.0, 1.0, 0.0, 0.0, 1.0, 0.0, 0.0, 1.0, 0.0, 0.0, 1.0, 2.412e-14, 0.0, 1.0, 1.703e-14, 0.0, 1.0, 4.353e-08, 0.0, 1.0, 4.353e-08, 0.0, 1.0, -1.088e-08, 0.0, 1.0, -1.088e-08, 0.0, 1.0, -4.353e-08, 0.0, 1.0, -4.353e-08, 0.0, 1.0, -0.773, -0.6344, 0.0, -0.773, -0.6344, 0.0, -0.773, -0.6344, 0.0, -0.773, -0.6344, 0.0, 0.9569, -0.2903, 0.0, 0.9569, -0.2903, 0.0, 0.9569, -0.2903, 0.0, 0.9569, -0.2903, 0.0, 0.773, -0.6344, 0.0, 0.773, -0.6344, 0.0, 0.773, -0.6344, 0.0, 0.773, -0.6344, 0.0, 0.1622, -0.5348, 0.8293, 0.1622, -0.5348, 0.8293, 0.1622, -0.5348, 0.8293, 0.1622, -0.5348, 0.8293, -0.05478, -0.5561, 0.8293, -0.05478, -0.5561, 0.8293, -0.05478, -0.5561, 0.8293, -0.05478, -0.5561, 0.8293, -0.09802, -0.9952, 0.0, -0.09802, -0.9952, 0.0, -0.09802, -0.9952, 0.0, -0.09802, -0.9952, 0.0, 0.8819, 0.4714, 0.0, 0.8819, 0.4714, 0.0, 0.8819, 0.4714, 0.0, 0.8819, 0.4714, 0.0, 0.9952, 0.09802, 0.0, 0.9952, 0.09802, 0.0, 0.9952, 0.09802, 0.0, 0.9952, 0.09802, 0.0, 0.4929, -0.2634, 0.8293, 0.4929, -0.2634, 0.8293, 0.4929, -0.2634, 0.8293, 0.4929, -0.2634, 0.8293, 0.3545, -0.432, 0.8293, 0.3545, -0.432, 0.8293, 0.3545, -0.432, 0.8293, 0.3545, -0.432, 0.8293, 0.2903, 0.9569, 0.0, 0.2903, 0.9569, 0.0, 0.2903, 0.9569, 0.0, 0.2903, 0.9569, 0.0, 0.6344, 0.773, 0.0, 0.6344, 0.773, 0.0, 0.6344, 0.773, 0.0, 0.6344, 0.773, 0.0, 0.5348, 0.1622, 0.8293, 0.5348, 0.1622, 0.8293, 0.5348, 0.1622, 0.8293, 0.5348, 0.1622, 0.8293, 0.5561, -0.05478, 0.8293, 0.5561, -0.05478, 0.8293, 0.5561, -0.05478, 0.8293, 0.5561, -0.05478, 0.8293, -0.2634, 0.4929, 0.8293, -0.2634, 0.4929, 0.8293, -0.2634, 0.4929, 0.8293, -0.2634, 0.4929, 0.8293, -0.4714, 0.8819, 0.0, -0.4714, 0.8819, 0.0, -0.4714, 0.8819, 0.0, -0.4714, 0.8819, 0.0, -0.05478, 0.5561, 0.8293, -0.05478, 0.5561, 0.8293, -0.05478, 0.5561, 0.8293, -0.05478, 0.5561, 0.8293, -0.09802, 0.9952, 0.0, -0.09802, 0.9952, 0.0, -0.09802, 0.9952, 0.0, -0.09802, 0.9952, 0.0, 0.2634, 0.4929, 0.8293, 0.2634, 0.4929, 0.8293, 0.2634, 0.4929, 0.8293, 0.2634, 0.4929, 0.8293, 0.432, 0.3545, 0.8293, 0.432, 0.3545, 0.8293, 0.432, 0.3545, 0.8293, 0.432, 0.3545, 0.8293, -0.5348, 0.1622, 0.8293, -0.5348, 0.1622, 0.8293, -0.5348, 0.1622, 0.8293, -0.5348, 0.1622, 0.8293, -0.9569, 0.2903, 0.0, -0.9569, 0.2903, 0.0, -0.9569, 0.2903, 0.0, -0.9569, 0.2903, 0.0, -0.432, 0.3545, 0.8293, -0.432, 0.3545, 0.8293, -0.432, 0.3545, 0.8293, -0.432, 0.3545, 0.8293, -0.773, 0.6344, 0.0, -0.773, 0.6344, 0.0, -0.773, 0.6344, 0.0, -0.773, 0.6344, 0.0, 0.2903, -0.9569, 0.0, 0.2903, -0.9569, 0.0, 0.2903, -0.9569, 0.0, 0.2903, -0.9569, 0.0, 0.05478, 0.5561, 0.8293, 0.05478, 0.5561, 0.8293, 0.05478, 0.5561, 0.8293, 0.05478, 0.5561, 0.8293, -0.4929, -0.2634, 0.8293, -0.4929, -0.2634, 0.8293, -0.4929, -0.2634, 0.8293, -0.4929, -0.2634, 0.8293, -0.8819, -0.4714, 0.0, -0.8819, -0.4714, 0.0, -0.8819, -0.4714, 0.0, -0.8819, -0.4714, 0.0, -0.5561, -0.05478, 0.8293, -0.5561, -0.05478, 0.8293, -0.5561, -0.05478, 0.8293, -0.5561, -0.05478, 0.8293, -0.9952, -0.09801, 0.0, -0.9952, -0.09801, 0.0, -0.9952, -0.09801, 0.0, -0.9952, -0.09801, 0.0, 0.8819, -0.4714, 0.0, 0.8819, -0.4714, 0.0, 0.8819, -0.4714, 0.0, 0.8819, -0.4714, 0.0, 0.6344, -0.773, 0.0, 0.6344, -0.773, 0.0, 0.6344, -0.773, 0.0, 0.6344, -0.773, 0.0])] * 3)])
me_cube = bpy.data.meshes.new('Cube')
me_cube.from_pydata([(0.0, 0.0, 0.0), (0.008009, 0.6255, 0.00428), (-0.1236, 0.6125, 0.00428), (-0.2502, 0.5742, 0.00428), (-0.3668, 0.5118, 0.00428), (-0.469, 0.4279, 0.00428), (-0.5529, 0.3257, 0.00428), (-0.6153, 0.2091, 0.00428), (-0.6536, 0.08251, 0.00428), (-0.6666, -0.0491, 0.00428), (-0.6536, -0.1807, 0.00428), (-0.6153, -0.3073, 0.00428), (-0.5529, -0.4239, 0.00428), (-0.469, -0.5261, 0.00428), (-0.3668, -0.61, 0.00428), (-0.2502, -0.6724, 0.00428), (-0.1236, -0.7107, 0.00428), (0.008009, -0.7237, 0.00428), (0.1396, -0.7107, 0.00428), (0.2662, -0.6724, 0.00428), (0.3828, -0.61, 0.00428), (0.485, -0.5261, 0.00428), (0.5689, -0.4239, 0.00428), (0.6313, -0.3073, 0.00428), (0.6697, -0.1807, 0.00428), (0.6826, -0.0491, 0.00428), (0.6697, 0.08251, 0.00428), (0.6313, 0.2091, 0.00428), (0.5689, 0.3257, 0.00428), (0.485, 0.4279, 0.00428), (0.3828, 0.5118, 0.00428), (0.2662, 0.5742, 0.00428), (0.1396, 0.6125, 0.00428), (0.008009, 0.07907, 0.00428), (-0.017, 0.07661, 0.00428), (-0.04104, 0.06932, 0.00428), (-0.0632, 0.05747, 0.00428), (-0.08262, 0.04153, 0.00428), (-0.09856, 0.02211, 0.00428), (-0.1104, -5.054e-05, 0.00428), (-0.1177, -0.02409, 0.00428), (-0.1202, -0.0491, 0.00428), (-0.1177, -0.07411, 0.00428), (-0.1104, -0.09815, 0.00428), (-0.09856, -0.1203, 0.00428), (-0.08262, -0.1397, 0.00428), (-0.0632, -0.1557, 0.00428), (-0.04104, -0.1675, 0.00428), (-0.017, -0.1748, 0.00428), (0.008009, -0.1773, 0.00428), (0.03301, -0.1748, 0.00428), (0.05706, -0.1675, 0.00428), (0.07922, -0.1557, 0.00428), (0.09864, -0.1397, 0.00428), (0.1146, -0.1203, 0.00428), (0.1264, -0.09815, 0.00428), (0.1337, -0.07411, 0.00428), (0.1362, -0.0491, 0.00428), (0.1337, -0.02409, 0.00428), (0.1264, -5.037e-05, 0.00428), (0.1146, 0.02211, 0.00428), (0.09864, 0.04153, 0.00428), (0.07922, 0.05747, 0.00428), (0.05706, 0.06932, 0.00428), (0.03301, 0.07661, 0.00428), (-0.1381, 0.6857, 0.05428), (0.008009, 0.7001, 0.05428), (-0.2787, 0.643, 0.05428), (-0.4082, 0.5738, 0.05428), (-0.5217, 0.4806, 0.05428), (-0.6149, 0.3671, 0.05428), (-0.6841, 0.2376, 0.05428), (-0.7268, 0.09705, 0.05428), (-0.7412, -0.0491, 0.05428), (-0.7268, -0.1953, 0.05428), (-0.6841, -0.3358, 0.05428), (-0.6149, -0.4653, 0.05428), (-0.5217, -0.5788, 0.05428), (-0.4082, -0.672, 0.05428), (-0.2787, -0.7412, 0.05428), (-0.1381, -0.7839, 0.05428), (0.008009, -0.7983, 0.05428), (0.1542, -0.7839, 0.05428), (0.2947, -0.7412, 0.05428), (0.4242, -0.672, 0.05428), (0.5377, -0.5788, 0.05428), (0.6309, -0.4653, 0.05428), (0.7001, -0.3358, 0.05428), (0.7428, -0.1953, 0.05428), (0.7572, -0.0491, 0.05428), (0.7428, 0.09706, 0.05428), (0.7001, 0.2376, 0.05428), (0.6309, 0.3671, 0.05428), (0.5377, 0.4806, 0.05428), (0.4242, 0.5738, 0.05428), (0.2947, 0.643, 0.05428), (0.1542, 0.6857, 0.05428), (-0.017, 0.07661, 0.05428), (0.008009, 0.07907, 0.05428), (-0.04104, 0.06932, 0.05428), (-0.0632, 0.05747, 0.05428), (-0.08262, 0.04153, 0.05428), (-0.09856, 0.02211, 0.05428), (-0.1104, -5.054e-05, 0.05428), (-0.1177, -0.02409, 0.05428), (-0.1202, -0.0491, 0.05428), (-0.1177, -0.07411, 0.05428), (-0.1104, -0.09815, 0.05428), (-0.09856, -0.1203, 0.05428), (-0.08262, -0.1397, 0.05428), (-0.0632, -0.1557, 0.05428), (-0.04104, -0.1675, 0.05428), (-0.017, -0.1748, 0.05428), (0.008009, -0.1773, 0.05428), (0.03301, -0.1748, 0.05428), (0.05706, -0.1675, 0.05428), (0.07922, -0.1557, 0.05428), (0.09864, -0.1397, 0.05428), (0.1146, -0.1203, 0.05428), (0.1264, -0.09815, 0.05428), (0.1337, -0.07411, 0.05428), (0.1362, -0.0491, 0.05428), (0.1337, -0.02409, 0.05428), (0.1264, -5.037e-05, 0.05428), (0.1146, 0.02211, 0.05428), (0.09864, 0.04153, 0.05428), (0.07922, 0.05747, 0.05428), (0.05706, 0.06932, 0.05428), (0.03301, 0.07661, 0.05428), (-0.1236, 0.6125, 0.1043), (0.008009, 0.6255, 0.1043), (-0.2502, 0.5742, 0.1043), (-0.3668, 0.5118, 0.1043), (-0.469, 0.4279, 0.1043), (-0.5529, 0.3257, 0.1043), (-0.6153, 0.2091, 0.1043), (-0.6536, 0.08251, 0.1043), (-0.6666, -0.0491, 0.1043), (-0.6536, -0.1807, 0.1043), (-0.6153, -0.3073, 0.1043), (-0.5529, -0.4239, 0.1043), (-0.469, -0.5261, 0.1043), (-0.3668, -0.61, 0.1043), (-0.2502, -0.6724, 0.1043), (-0.1236, -0.7107, 0.1043), (0.008009, -0.7237, 0.1043), (0.1396, -0.7107, 0.1043), (0.2662, -0.6724, 0.1043), (0.3828, -0.61, 0.1043), (0.485, -0.5261, 0.1043), (0.5689, -0.4239, 0.1043), (0.6313, -0.3073, 0.1043), (0.6697, -0.1807, 0.1043), (0.6826, -0.0491, 0.1043), (0.6697, 0.08251, 0.1043), (0.6313, 0.2091, 0.1043), (0.5689, 0.3257, 0.1043), (0.485, 0.4279, 0.1043), (0.3828, 0.5118, 0.1043), (0.2662, 0.5742, 0.1043), (0.1396, 0.6125, 0.1043), (-0.017, 0.07661, 0.1043), (0.008009, 0.07907, 0.1043), (-0.04104, 0.06932, 0.1043), (-0.0632, 0.05747, 0.1043), (-0.08262, 0.04153, 0.1043), (-0.09856, 0.02211, 0.1043), (-0.1104, -5.054e-05, 0.1043), (-0.1177, -0.02409, 0.1043), (-0.1202, -0.0491, 0.1043), (-0.1177, -0.07411, 0.1043), (-0.1104, -0.09815, 0.1043), (-0.09856, -0.1203, 0.1043), (-0.08262, -0.1397, 0.1043), (-0.0632, -0.1557, 0.1043), (-0.04104, -0.1675, 0.1043), (-0.017, -0.1748, 0.1043), (0.008009, -0.1773, 0.1043), (0.03301, -0.1748, 0.1043), (0.05706, -0.1675, 0.1043), (0.07922, -0.1557, 0.1043), (0.09864, -0.1397, 0.1043), (0.1146, -0.1203, 0.1043), (0.1264, -0.09815, 0.1043), (0.1337, -0.07411, 0.1043), (0.1362, -0.0491, 0.1043), (0.1337, -0.02409, 0.1043), (0.1264, -5.037e-05, 0.1043), (0.1146, 0.02211, 0.1043), (0.09864, 0.04153, 0.1043), (0.07922, 0.05747, 0.1043), (0.05706, 0.06932, 0.1043), (0.03301, 0.07661, 0.1043)], [], [(1, 32, 64, 33), (27, 26, 58, 59), (18, 17, 49, 50), (9, 8, 40, 41), (3, 2, 34, 35), (12, 11, 43, 44), (31, 30, 62, 63), (22, 21, 53, 54), (13, 12, 44, 45), (16, 15, 47, 48), (7, 6, 38, 39), (26, 25, 57, 58), (17, 16, 48, 49), (20, 19, 51, 52), (11, 10, 42, 43), (2, 1, 33, 34), (30, 29, 61, 62), (21, 20, 52, 53), (15, 14, 46, 47), (6, 5, 37, 38), (24, 23, 55, 56), (25, 24, 56, 57), (10, 9, 41, 42), (28, 27, 59, 60), (19, 18, 50, 51), (4, 3, 35, 36), (29, 28, 60, 61), (32, 31, 63, 64), (5, 4, 36, 37), (23, 22, 54, 55), (14, 13, 45, 46), (8, 7, 39, 40), (76, 77, 141, 140), (127, 126, 190, 191), (78, 79, 143, 142), (97, 98, 162, 161), (100, 99, 163, 164), (121, 120, 184, 185), (72, 73, 137, 136), (123, 122, 186, 187), (74, 75, 139, 138), (93, 94, 158, 157), (95, 96, 160, 159), (117, 116, 180, 181), (68, 69, 133, 132), (119, 118, 182, 183), (70, 71, 135, 134), (89, 90, 154, 153), (91, 92, 156, 155), (113, 112, 176, 177), (115, 114, 178, 179), (65, 67, 131, 129), (85, 86, 150, 149), (87, 88, 152, 151), (109, 108, 172, 173), (111, 110, 174, 175), (81, 82, 146, 145), (83, 84, 148, 147), (105, 104, 168, 169), (107, 106, 170, 171), (126, 125, 189, 190), (77, 78, 142, 141), (128, 127, 191, 192), (79, 80, 144, 143), (62, 61, 125, 126), (43, 42, 106, 107), (41, 40, 104, 105), (19, 20, 84, 83), (17, 18, 82, 81), (47, 46, 110, 111), (45, 44, 108, 109), (23, 24, 88, 87), (21, 22, 86, 85), (2, 3, 67, 65), (51, 50, 114, 115), (49, 48, 112, 113), (27, 28, 92, 91), (25, 26, 90, 89), (6, 7, 71, 70), (55, 54, 118, 119), (4, 5, 69, 68), (53, 52, 116, 117), (31, 32, 96, 95), (29, 30, 94, 93), (10, 11, 75, 74), (59, 58, 122, 123), (8, 9, 73, 72), (57, 56, 120, 121), (36, 35, 99, 100), (34, 33, 98, 97), (14, 15, 79, 78), (63, 62, 126, 127), (12, 13, 77, 76), (61, 60, 124, 125), (40, 39, 103, 104), (38, 37, 101, 102), (18, 19, 83, 82), (16, 17, 81, 80), (33, 64, 128, 98), (44, 43, 107, 108), (42, 41, 105, 106), (22, 23, 87, 86), (20, 21, 85, 84), (48, 47, 111, 112), (46, 45, 109, 110), (26, 27, 91, 90), (24, 25, 89, 88), (3, 4, 68, 67), (52, 51, 115, 116), (1, 2, 65, 66), (50, 49, 113, 114), (30, 31, 95, 94), (28, 29, 93, 92), (7, 8, 72, 71), (56, 55, 119, 120), (5, 6, 70, 69), (54, 53, 117, 118), (35, 34, 97, 99), (32, 1, 66, 96), (11, 12, 76, 75), (60, 59, 123, 124), (9, 10, 74, 73), (58, 57, 121, 122), (39, 38, 102, 103), (37, 36, 100, 101), (15, 16, 80, 79), (64, 63, 127, 128), (13, 14, 78, 77), (130, 162, 192, 160), (155, 187, 186, 154), (146, 178, 177, 145), (137, 169, 168, 136), (131, 163, 161, 129), (140, 172, 171, 139), (159, 191, 190, 158), (150, 182, 181, 149), (141, 173, 172, 140), (144, 176, 175, 143), (135, 167, 166, 134), (154, 186, 185, 153), (145, 177, 176, 144), (148, 180, 179, 147), (139, 171, 170, 138), (129, 161, 162, 130), (158, 190, 189, 157), (149, 181, 180, 148), (143, 175, 174, 142), (134, 166, 165, 133), (152, 184, 183, 151), (153, 185, 184, 152), (138, 170, 169, 137), (156, 188, 187, 155), (147, 179, 178, 146), (132, 164, 163, 131), (157, 189, 188, 156), (160, 192, 191, 159), (133, 165, 164, 132), (151, 183, 182, 150), (142, 174, 173, 141), (136, 168, 167, 135), (125, 124, 188, 189), (104, 103, 167, 168), (102, 101, 165, 166), (82, 83, 147, 146), (80, 81, 145, 144), (98, 128, 192, 162), (108, 107, 171, 172), (106, 105, 169, 170), (86, 87, 151, 150), (84, 85, 149, 148), (112, 111, 175, 176), (110, 109, 173, 174), (90, 91, 155, 154), (88, 89, 153, 152), (67, 68, 132, 131), (116, 115, 179, 180), (66, 65, 129, 130), (114, 113, 177, 178), (94, 95, 159, 158), (92, 93, 157, 156), (71, 72, 136, 135), (120, 119, 183, 184), (69, 70, 134, 133), (118, 117, 181, 182), (99, 97, 161, 163), (96, 66, 130, 160), (75, 76, 140, 139), (124, 123, 187, 188), (73, 74, 138, 137), (122, 121, 185, 186), (103, 102, 166, 167), (101, 100, 164, 165)])
me_cube.materials.append(mat_material_007)
me_cube.use_remesh_preserve_volume = False
me_cube.use_remesh_preserve_attributes = False
me_cube.use_mirror_vertex_groups = False
me_cube.update()
me_cube_002 = bpy.data.meshes.new('Cube.002')
me_cube_002.from_pydata([(0.0, 0.0, 0.0), (0.008009, 0.6255, 0.00428), (-0.1236, 0.6125, 0.00428), (-0.2502, 0.5742, 0.00428), (-0.3668, 0.5118, 0.00428), (-0.469, 0.4279, 0.00428), (-0.5529, 0.3257, 0.00428), (-0.6153, 0.2091, 0.00428), (-0.6536, 0.08251, 0.00428), (-0.6666, -0.0491, 0.00428), (-0.6536, -0.1807, 0.00428), (-0.6153, -0.3073, 0.00428), (-0.5529, -0.4239, 0.00428), (-0.469, -0.5261, 0.00428), (-0.3668, -0.61, 0.00428), (-0.2502, -0.6724, 0.00428), (-0.1236, -0.7107, 0.00428), (0.008009, -0.7237, 0.00428), (0.1396, -0.7107, 0.00428), (0.2662, -0.6724, 0.00428), (0.3828, -0.61, 0.00428), (0.485, -0.5261, 0.00428), (0.5689, -0.4239, 0.00428), (0.6313, -0.3073, 0.00428), (0.6697, -0.1807, 0.00428), (0.6826, -0.0491, 0.00428), (0.6697, 0.08251, 0.00428), (0.6313, 0.2091, 0.00428), (0.5689, 0.3257, 0.00428), (0.485, 0.4279, 0.00428), (0.3828, 0.5118, 0.00428), (0.2662, 0.5742, 0.00428), (0.1396, 0.6125, 0.00428), (0.008009, 0.07907, 0.00428), (-0.017, 0.07661, 0.00428), (-0.04104, 0.06932, 0.00428), (-0.0632, 0.05747, 0.00428), (-0.08262, 0.04153, 0.00428), (-0.09856, 0.02211, 0.00428), (-0.1104, -5.054e-05, 0.00428), (-0.1177, -0.02409, 0.00428), (-0.1202, -0.0491, 0.00428), (-0.1177, -0.07411, 0.00428), (-0.1104, -0.09815, 0.00428), (-0.09856, -0.1203, 0.00428), (-0.08262, -0.1397, 0.00428), (-0.0632, -0.1557, 0.00428), (-0.04104, -0.1675, 0.00428), (-0.017, -0.1748, 0.00428), (0.008009, -0.1773, 0.00428), (0.03301, -0.1748, 0.00428), (0.05706, -0.1675, 0.00428), (0.07922, -0.1557, 0.00428), (0.09864, -0.1397, 0.00428), (0.1146, -0.1203, 0.00428), (0.1264, -0.09815, 0.00428), (0.1337, -0.07411, 0.00428), (0.1362, -0.0491, 0.00428), (0.1337, -0.02409, 0.00428), (0.1264, -5.037e-05, 0.00428), (0.1146, 0.02211, 0.00428), (0.09864, 0.04153, 0.00428), (0.07922, 0.05747, 0.00428), (0.05706, 0.06932, 0.00428), (0.03301, 0.07661, 0.00428), (-0.1381, 0.6857, 0.05428), (0.008009, 0.7001, 0.05428), (-0.2787, 0.643, 0.05428), (-0.4082, 0.5738, 0.05428), (-0.5217, 0.4806, 0.05428), (-0.6149, 0.3671, 0.05428), (-0.6841, 0.2376, 0.05428), (-0.7268, 0.09705, 0.05428), (-0.7412, -0.0491, 0.05428), (-0.7268, -0.1953, 0.05428), (-0.6841, -0.3358, 0.05428), (-0.6149, -0.4653, 0.05428), (-0.5217, -0.5788, 0.05428), (-0.4082, -0.672, 0.05428), (-0.2787, -0.7412, 0.05428), (-0.1381, -0.7839, 0.05428), (0.008009, -0.7983, 0.05428), (0.1542, -0.7839, 0.05428), (0.2947, -0.7412, 0.05428), (0.4242, -0.672, 0.05428), (0.5377, -0.5788, 0.05428), (0.6309, -0.4653, 0.05428), (0.7001, -0.3358, 0.05428), (0.7428, -0.1953, 0.05428), (0.7572, -0.0491, 0.05428), (0.7428, 0.09706, 0.05428), (0.7001, 0.2376, 0.05428), (0.6309, 0.3671, 0.05428), (0.5377, 0.4806, 0.05428), (0.4242, 0.5738, 0.05428), (0.2947, 0.643, 0.05428), (0.1542, 0.6857, 0.05428), (-0.017, 0.07661, 0.05428), (0.008009, 0.07907, 0.05428), (-0.04104, 0.06932, 0.05428), (-0.0632, 0.05747, 0.05428), (-0.08262, 0.04153, 0.05428), (-0.09856, 0.02211, 0.05428), (-0.1104, -5.054e-05, 0.05428), (-0.1177, -0.02409, 0.05428), (-0.1202, -0.0491, 0.05428), (-0.1177, -0.07411, 0.05428), (-0.1104, -0.09815, 0.05428), (-0.09856, -0.1203, 0.05428), (-0.08262, -0.1397, 0.05428), (-0.0632, -0.1557, 0.05428), (-0.04104, -0.1675, 0.05428), (-0.017, -0.1748, 0.05428), (0.008009, -0.1773, 0.05428), (0.03301, -0.1748, 0.05428), (0.05706, -0.1675, 0.05428), (0.07922, -0.1557, 0.05428), (0.09864, -0.1397, 0.05428), (0.1146, -0.1203, 0.05428), (0.1264, -0.09815, 0.05428), (0.1337, -0.07411, 0.05428), (0.1362, -0.0491, 0.05428), (0.1337, -0.02409, 0.05428), (0.1264, -5.037e-05, 0.05428), (0.1146, 0.02211, 0.05428), (0.09864, 0.04153, 0.05428), (0.07922, 0.05747, 0.05428), (0.05706, 0.06932, 0.05428), (0.03301, 0.07661, 0.05428), (-0.1236, 0.6125, 0.1043), (0.008009, 0.6255, 0.1043), (-0.2502, 0.5742, 0.1043), (-0.3668, 0.5118, 0.1043), (-0.469, 0.4279, 0.1043), (-0.5529, 0.3257, 0.1043), (-0.6153, 0.2091, 0.1043), (-0.6536, 0.08251, 0.1043), (-0.6666, -0.0491, 0.1043), (-0.6536, -0.1807, 0.1043), (-0.6153, -0.3073, 0.1043), (-0.5529, -0.4239, 0.1043), (-0.469, -0.5261, 0.1043), (-0.3668, -0.61, 0.1043), (-0.2502, -0.6724, 0.1043), (-0.1236, -0.7107, 0.1043), (0.008009, -0.7237, 0.1043), (0.1396, -0.7107, 0.1043), (0.2662, -0.6724, 0.1043), (0.3828, -0.61, 0.1043), (0.485, -0.5261, 0.1043), (0.5689, -0.4239, 0.1043), (0.6313, -0.3073, 0.1043), (0.6697, -0.1807, 0.1043), (0.6826, -0.0491, 0.1043), (0.6697, 0.08251, 0.1043), (0.6313, 0.2091, 0.1043), (0.5689, 0.3257, 0.1043), (0.485, 0.4279, 0.1043), (0.3828, 0.5118, 0.1043), (0.2662, 0.5742, 0.1043), (0.1396, 0.6125, 0.1043), (-0.017, 0.07661, 0.1043), (0.008009, 0.07907, 0.1043), (-0.04104, 0.06932, 0.1043), (-0.0632, 0.05747, 0.1043), (-0.08262, 0.04153, 0.1043), (-0.09856, 0.02211, 0.1043), (-0.1104, -5.054e-05, 0.1043), (-0.1177, -0.02409, 0.1043), (-0.1202, -0.0491, 0.1043), (-0.1177, -0.07411, 0.1043), (-0.1104, -0.09815, 0.1043), (-0.09856, -0.1203, 0.1043), (-0.08262, -0.1397, 0.1043), (-0.0632, -0.1557, 0.1043), (-0.04104, -0.1675, 0.1043), (-0.017, -0.1748, 0.1043), (0.008009, -0.1773, 0.1043), (0.03301, -0.1748, 0.1043), (0.05706, -0.1675, 0.1043), (0.07922, -0.1557, 0.1043), (0.09864, -0.1397, 0.1043), (0.1146, -0.1203, 0.1043), (0.1264, -0.09815, 0.1043), (0.1337, -0.07411, 0.1043), (0.1362, -0.0491, 0.1043), (0.1337, -0.02409, 0.1043), (0.1264, -5.037e-05, 0.1043), (0.1146, 0.02211, 0.1043), (0.09864, 0.04153, 0.1043), (0.07922, 0.05747, 0.1043), (0.05706, 0.06932, 0.1043), (0.03301, 0.07661, 0.1043)], [], [(1, 32, 64, 33), (27, 26, 58, 59), (18, 17, 49, 50), (9, 8, 40, 41), (3, 2, 34, 35), (12, 11, 43, 44), (31, 30, 62, 63), (22, 21, 53, 54), (13, 12, 44, 45), (16, 15, 47, 48), (7, 6, 38, 39), (26, 25, 57, 58), (17, 16, 48, 49), (20, 19, 51, 52), (11, 10, 42, 43), (2, 1, 33, 34), (30, 29, 61, 62), (21, 20, 52, 53), (15, 14, 46, 47), (6, 5, 37, 38), (24, 23, 55, 56), (25, 24, 56, 57), (10, 9, 41, 42), (28, 27, 59, 60), (19, 18, 50, 51), (4, 3, 35, 36), (29, 28, 60, 61), (32, 31, 63, 64), (5, 4, 36, 37), (23, 22, 54, 55), (14, 13, 45, 46), (8, 7, 39, 40), (76, 77, 141, 140), (127, 126, 190, 191), (78, 79, 143, 142), (97, 98, 162, 161), (100, 99, 163, 164), (121, 120, 184, 185), (72, 73, 137, 136), (123, 122, 186, 187), (74, 75, 139, 138), (93, 94, 158, 157), (95, 96, 160, 159), (117, 116, 180, 181), (68, 69, 133, 132), (119, 118, 182, 183), (70, 71, 135, 134), (89, 90, 154, 153), (91, 92, 156, 155), (113, 112, 176, 177), (115, 114, 178, 179), (65, 67, 131, 129), (85, 86, 150, 149), (87, 88, 152, 151), (109, 108, 172, 173), (111, 110, 174, 175), (81, 82, 146, 145), (83, 84, 148, 147), (105, 104, 168, 169), (107, 106, 170, 171), (126, 125, 189, 190), (77, 78, 142, 141), (128, 127, 191, 192), (79, 80, 144, 143), (62, 61, 125, 126), (43, 42, 106, 107), (41, 40, 104, 105), (19, 20, 84, 83), (17, 18, 82, 81), (47, 46, 110, 111), (45, 44, 108, 109), (23, 24, 88, 87), (21, 22, 86, 85), (2, 3, 67, 65), (51, 50, 114, 115), (49, 48, 112, 113), (27, 28, 92, 91), (25, 26, 90, 89), (6, 7, 71, 70), (55, 54, 118, 119), (4, 5, 69, 68), (53, 52, 116, 117), (31, 32, 96, 95), (29, 30, 94, 93), (10, 11, 75, 74), (59, 58, 122, 123), (8, 9, 73, 72), (57, 56, 120, 121), (36, 35, 99, 100), (34, 33, 98, 97), (14, 15, 79, 78), (63, 62, 126, 127), (12, 13, 77, 76), (61, 60, 124, 125), (40, 39, 103, 104), (38, 37, 101, 102), (18, 19, 83, 82), (16, 17, 81, 80), (33, 64, 128, 98), (44, 43, 107, 108), (42, 41, 105, 106), (22, 23, 87, 86), (20, 21, 85, 84), (48, 47, 111, 112), (46, 45, 109, 110), (26, 27, 91, 90), (24, 25, 89, 88), (3, 4, 68, 67), (52, 51, 115, 116), (1, 2, 65, 66), (50, 49, 113, 114), (30, 31, 95, 94), (28, 29, 93, 92), (7, 8, 72, 71), (56, 55, 119, 120), (5, 6, 70, 69), (54, 53, 117, 118), (35, 34, 97, 99), (32, 1, 66, 96), (11, 12, 76, 75), (60, 59, 123, 124), (9, 10, 74, 73), (58, 57, 121, 122), (39, 38, 102, 103), (37, 36, 100, 101), (15, 16, 80, 79), (64, 63, 127, 128), (13, 14, 78, 77), (130, 162, 192, 160), (155, 187, 186, 154), (146, 178, 177, 145), (137, 169, 168, 136), (131, 163, 161, 129), (140, 172, 171, 139), (159, 191, 190, 158), (150, 182, 181, 149), (141, 173, 172, 140), (144, 176, 175, 143), (135, 167, 166, 134), (154, 186, 185, 153), (145, 177, 176, 144), (148, 180, 179, 147), (139, 171, 170, 138), (129, 161, 162, 130), (158, 190, 189, 157), (149, 181, 180, 148), (143, 175, 174, 142), (134, 166, 165, 133), (152, 184, 183, 151), (153, 185, 184, 152), (138, 170, 169, 137), (156, 188, 187, 155), (147, 179, 178, 146), (132, 164, 163, 131), (157, 189, 188, 156), (160, 192, 191, 159), (133, 165, 164, 132), (151, 183, 182, 150), (142, 174, 173, 141), (136, 168, 167, 135), (125, 124, 188, 189), (104, 103, 167, 168), (102, 101, 165, 166), (82, 83, 147, 146), (80, 81, 145, 144), (98, 128, 192, 162), (108, 107, 171, 172), (106, 105, 169, 170), (86, 87, 151, 150), (84, 85, 149, 148), (112, 111, 175, 176), (110, 109, 173, 174), (90, 91, 155, 154), (88, 89, 153, 152), (67, 68, 132, 131), (116, 115, 179, 180), (66, 65, 129, 130), (114, 113, 177, 178), (94, 95, 159, 158), (92, 93, 157, 156), (71, 72, 136, 135), (120, 119, 183, 184), (69, 70, 134, 133), (118, 117, 181, 182), (99, 97, 161, 163), (96, 66, 130, 160), (75, 76, 140, 139), (124, 123, 187, 188), (73, 74, 138, 137), (122, 121, 185, 186), (103, 102, 166, 167), (101, 100, 164, 165)])
me_cube_002.materials.append(mat_material_006)
me_cube_002.use_remesh_preserve_volume = False
me_cube_002.use_remesh_preserve_attributes = False
me_cube_002.use_mirror_vertex_groups = False
me_cube_002.update()
me_cube_003 = bpy.data.meshes.new('Cube.003')
me_cube_003.from_pydata([(0.0, 0.0, 0.0), (0.008009, 0.6255, 0.00428), (-0.1236, 0.6125, 0.00428), (-0.2502, 0.5742, 0.00428), (-0.3668, 0.5118, 0.00428), (-0.469, 0.4279, 0.00428), (-0.5529, 0.3257, 0.00428), (-0.6153, 0.2091, 0.00428), (-0.6536, 0.08251, 0.00428), (-0.6666, -0.0491, 0.00428), (-0.6536, -0.1807, 0.00428), (-0.6153, -0.3073, 0.00428), (-0.5529, -0.4239, 0.00428), (-0.469, -0.5261, 0.00428), (-0.3668, -0.61, 0.00428), (-0.2502, -0.6724, 0.00428), (-0.1236, -0.7107, 0.00428), (0.008009, -0.7237, 0.00428), (0.1396, -0.7107, 0.00428), (0.2662, -0.6724, 0.00428), (0.3828, -0.61, 0.00428), (0.485, -0.5261, 0.00428), (0.5689, -0.4239, 0.00428), (0.6313, -0.3073, 0.00428), (0.6697, -0.1807, 0.00428), (0.6826, -0.0491, 0.00428), (0.6697, 0.08251, 0.00428), (0.6313, 0.2091, 0.00428), (0.5689, 0.3257, 0.00428), (0.485, 0.4279, 0.00428), (0.3828, 0.5118, 0.00428), (0.2662, 0.5742, 0.00428), (0.1396, 0.6125, 0.00428), (0.008009, 0.07907, 0.00428), (-0.017, 0.07661, 0.00428), (-0.04104, 0.06932, 0.00428), (-0.0632, 0.05747, 0.00428), (-0.08262, 0.04153, 0.00428), (-0.09856, 0.02211, 0.00428), (-0.1104, -5.054e-05, 0.00428), (-0.1177, -0.02409, 0.00428), (-0.1202, -0.0491, 0.00428), (-0.1177, -0.07411, 0.00428), (-0.1104, -0.09815, 0.00428), (-0.09856, -0.1203, 0.00428), (-0.08262, -0.1397, 0.00428), (-0.0632, -0.1557, 0.00428), (-0.04104, -0.1675, 0.00428), (-0.017, -0.1748, 0.00428), (0.008009, -0.1773, 0.00428), (0.03301, -0.1748, 0.00428), (0.05706, -0.1675, 0.00428), (0.07922, -0.1557, 0.00428), (0.09864, -0.1397, 0.00428), (0.1146, -0.1203, 0.00428), (0.1264, -0.09815, 0.00428), (0.1337, -0.07411, 0.00428), (0.1362, -0.0491, 0.00428), (0.1337, -0.02409, 0.00428), (0.1264, -5.037e-05, 0.00428), (0.1146, 0.02211, 0.00428), (0.09864, 0.04153, 0.00428), (0.07922, 0.05747, 0.00428), (0.05706, 0.06932, 0.00428), (0.03301, 0.07661, 0.00428), (-0.1381, 0.6857, 0.05428), (0.008009, 0.7001, 0.05428), (-0.2787, 0.643, 0.05428), (-0.4082, 0.5738, 0.05428), (-0.5217, 0.4806, 0.05428), (-0.6149, 0.3671, 0.05428), (-0.6841, 0.2376, 0.05428), (-0.7268, 0.09705, 0.05428), (-0.7412, -0.0491, 0.05428), (-0.7268, -0.1953, 0.05428), (-0.6841, -0.3358, 0.05428), (-0.6149, -0.4653, 0.05428), (-0.5217, -0.5788, 0.05428), (-0.4082, -0.672, 0.05428), (-0.2787, -0.7412, 0.05428), (-0.1381, -0.7839, 0.05428), (0.008009, -0.7983, 0.05428), (0.1542, -0.7839, 0.05428), (0.2947, -0.7412, 0.05428), (0.4242, -0.672, 0.05428), (0.5377, -0.5788, 0.05428), (0.6309, -0.4653, 0.05428), (0.7001, -0.3358, 0.05428), (0.7428, -0.1953, 0.05428), (0.7572, -0.0491, 0.05428), (0.7428, 0.09706, 0.05428), (0.7001, 0.2376, 0.05428), (0.6309, 0.3671, 0.05428), (0.5377, 0.4806, 0.05428), (0.4242, 0.5738, 0.05428), (0.2947, 0.643, 0.05428), (0.1542, 0.6857, 0.05428), (-0.017, 0.07661, 0.05428), (0.008009, 0.07907, 0.05428), (-0.04104, 0.06932, 0.05428), (-0.0632, 0.05747, 0.05428), (-0.08262, 0.04153, 0.05428), (-0.09856, 0.02211, 0.05428), (-0.1104, -5.054e-05, 0.05428), (-0.1177, -0.02409, 0.05428), (-0.1202, -0.0491, 0.05428), (-0.1177, -0.07411, 0.05428), (-0.1104, -0.09815, 0.05428), (-0.09856, -0.1203, 0.05428), (-0.08262, -0.1397, 0.05428), (-0.0632, -0.1557, 0.05428), (-0.04104, -0.1675, 0.05428), (-0.017, -0.1748, 0.05428), (0.008009, -0.1773, 0.05428), (0.03301, -0.1748, 0.05428), (0.05706, -0.1675, 0.05428), (0.07922, -0.1557, 0.05428), (0.09864, -0.1397, 0.05428), (0.1146, -0.1203, 0.05428), (0.1264, -0.09815, 0.05428), (0.1337, -0.07411, 0.05428), (0.1362, -0.0491, 0.05428), (0.1337, -0.02409, 0.05428), (0.1264, -5.037e-05, 0.05428), (0.1146, 0.02211, 0.05428), (0.09864, 0.04153, 0.05428), (0.07922, 0.05747, 0.05428), (0.05706, 0.06932, 0.05428), (0.03301, 0.07661, 0.05428), (-0.1236, 0.6125, 0.1043), (0.008009, 0.6255, 0.1043), (-0.2502, 0.5742, 0.1043), (-0.3668, 0.5118, 0.1043), (-0.469, 0.4279, 0.1043), (-0.5529, 0.3257, 0.1043), (-0.6153, 0.2091, 0.1043), (-0.6536, 0.08251, 0.1043), (-0.6666, -0.0491, 0.1043), (-0.6536, -0.1807, 0.1043), (-0.6153, -0.3073, 0.1043), (-0.5529, -0.4239, 0.1043), (-0.469, -0.5261, 0.1043), (-0.3668, -0.61, 0.1043), (-0.2502, -0.6724, 0.1043), (-0.1236, -0.7107, 0.1043), (0.008009, -0.7237, 0.1043), (0.1396, -0.7107, 0.1043), (0.2662, -0.6724, 0.1043), (0.3828, -0.61, 0.1043), (0.485, -0.5261, 0.1043), (0.5689, -0.4239, 0.1043), (0.6313, -0.3073, 0.1043), (0.6697, -0.1807, 0.1043), (0.6826, -0.0491, 0.1043), (0.6697, 0.08251, 0.1043), (0.6313, 0.2091, 0.1043), (0.5689, 0.3257, 0.1043), (0.485, 0.4279, 0.1043), (0.3828, 0.5118, 0.1043), (0.2662, 0.5742, 0.1043), (0.1396, 0.6125, 0.1043), (-0.017, 0.07661, 0.1043), (0.008009, 0.07907, 0.1043), (-0.04104, 0.06932, 0.1043), (-0.0632, 0.05747, 0.1043), (-0.08262, 0.04153, 0.1043), (-0.09856, 0.02211, 0.1043), (-0.1104, -5.054e-05, 0.1043), (-0.1177, -0.02409, 0.1043), (-0.1202, -0.0491, 0.1043), (-0.1177, -0.07411, 0.1043), (-0.1104, -0.09815, 0.1043), (-0.09856, -0.1203, 0.1043), (-0.08262, -0.1397, 0.1043), (-0.0632, -0.1557, 0.1043), (-0.04104, -0.1675, 0.1043), (-0.017, -0.1748, 0.1043), (0.008009, -0.1773, 0.1043), (0.03301, -0.1748, 0.1043), (0.05706, -0.1675, 0.1043), (0.07922, -0.1557, 0.1043), (0.09864, -0.1397, 0.1043), (0.1146, -0.1203, 0.1043), (0.1264, -0.09815, 0.1043), (0.1337, -0.07411, 0.1043), (0.1362, -0.0491, 0.1043), (0.1337, -0.02409, 0.1043), (0.1264, -5.037e-05, 0.1043), (0.1146, 0.02211, 0.1043), (0.09864, 0.04153, 0.1043), (0.07922, 0.05747, 0.1043), (0.05706, 0.06932, 0.1043), (0.03301, 0.07661, 0.1043)], [], [(1, 32, 64, 33), (27, 26, 58, 59), (18, 17, 49, 50), (9, 8, 40, 41), (3, 2, 34, 35), (12, 11, 43, 44), (31, 30, 62, 63), (22, 21, 53, 54), (13, 12, 44, 45), (16, 15, 47, 48), (7, 6, 38, 39), (26, 25, 57, 58), (17, 16, 48, 49), (20, 19, 51, 52), (11, 10, 42, 43), (2, 1, 33, 34), (30, 29, 61, 62), (21, 20, 52, 53), (15, 14, 46, 47), (6, 5, 37, 38), (24, 23, 55, 56), (25, 24, 56, 57), (10, 9, 41, 42), (28, 27, 59, 60), (19, 18, 50, 51), (4, 3, 35, 36), (29, 28, 60, 61), (32, 31, 63, 64), (5, 4, 36, 37), (23, 22, 54, 55), (14, 13, 45, 46), (8, 7, 39, 40), (76, 77, 141, 140), (127, 126, 190, 191), (78, 79, 143, 142), (97, 98, 162, 161), (100, 99, 163, 164), (121, 120, 184, 185), (72, 73, 137, 136), (123, 122, 186, 187), (74, 75, 139, 138), (93, 94, 158, 157), (95, 96, 160, 159), (117, 116, 180, 181), (68, 69, 133, 132), (119, 118, 182, 183), (70, 71, 135, 134), (89, 90, 154, 153), (91, 92, 156, 155), (113, 112, 176, 177), (115, 114, 178, 179), (65, 67, 131, 129), (85, 86, 150, 149), (87, 88, 152, 151), (109, 108, 172, 173), (111, 110, 174, 175), (81, 82, 146, 145), (83, 84, 148, 147), (105, 104, 168, 169), (107, 106, 170, 171), (126, 125, 189, 190), (77, 78, 142, 141), (128, 127, 191, 192), (79, 80, 144, 143), (62, 61, 125, 126), (43, 42, 106, 107), (41, 40, 104, 105), (19, 20, 84, 83), (17, 18, 82, 81), (47, 46, 110, 111), (45, 44, 108, 109), (23, 24, 88, 87), (21, 22, 86, 85), (2, 3, 67, 65), (51, 50, 114, 115), (49, 48, 112, 113), (27, 28, 92, 91), (25, 26, 90, 89), (6, 7, 71, 70), (55, 54, 118, 119), (4, 5, 69, 68), (53, 52, 116, 117), (31, 32, 96, 95), (29, 30, 94, 93), (10, 11, 75, 74), (59, 58, 122, 123), (8, 9, 73, 72), (57, 56, 120, 121), (36, 35, 99, 100), (34, 33, 98, 97), (14, 15, 79, 78), (63, 62, 126, 127), (12, 13, 77, 76), (61, 60, 124, 125), (40, 39, 103, 104), (38, 37, 101, 102), (18, 19, 83, 82), (16, 17, 81, 80), (33, 64, 128, 98), (44, 43, 107, 108), (42, 41, 105, 106), (22, 23, 87, 86), (20, 21, 85, 84), (48, 47, 111, 112), (46, 45, 109, 110), (26, 27, 91, 90), (24, 25, 89, 88), (3, 4, 68, 67), (52, 51, 115, 116), (1, 2, 65, 66), (50, 49, 113, 114), (30, 31, 95, 94), (28, 29, 93, 92), (7, 8, 72, 71), (56, 55, 119, 120), (5, 6, 70, 69), (54, 53, 117, 118), (35, 34, 97, 99), (32, 1, 66, 96), (11, 12, 76, 75), (60, 59, 123, 124), (9, 10, 74, 73), (58, 57, 121, 122), (39, 38, 102, 103), (37, 36, 100, 101), (15, 16, 80, 79), (64, 63, 127, 128), (13, 14, 78, 77), (130, 162, 192, 160), (155, 187, 186, 154), (146, 178, 177, 145), (137, 169, 168, 136), (131, 163, 161, 129), (140, 172, 171, 139), (159, 191, 190, 158), (150, 182, 181, 149), (141, 173, 172, 140), (144, 176, 175, 143), (135, 167, 166, 134), (154, 186, 185, 153), (145, 177, 176, 144), (148, 180, 179, 147), (139, 171, 170, 138), (129, 161, 162, 130), (158, 190, 189, 157), (149, 181, 180, 148), (143, 175, 174, 142), (134, 166, 165, 133), (152, 184, 183, 151), (153, 185, 184, 152), (138, 170, 169, 137), (156, 188, 187, 155), (147, 179, 178, 146), (132, 164, 163, 131), (157, 189, 188, 156), (160, 192, 191, 159), (133, 165, 164, 132), (151, 183, 182, 150), (142, 174, 173, 141), (136, 168, 167, 135), (125, 124, 188, 189), (104, 103, 167, 168), (102, 101, 165, 166), (82, 83, 147, 146), (80, 81, 145, 144), (98, 128, 192, 162), (108, 107, 171, 172), (106, 105, 169, 170), (86, 87, 151, 150), (84, 85, 149, 148), (112, 111, 175, 176), (110, 109, 173, 174), (90, 91, 155, 154), (88, 89, 153, 152), (67, 68, 132, 131), (116, 115, 179, 180), (66, 65, 129, 130), (114, 113, 177, 178), (94, 95, 159, 158), (92, 93, 157, 156), (71, 72, 136, 135), (120, 119, 183, 184), (69, 70, 134, 133), (118, 117, 181, 182), (99, 97, 161, 163), (96, 66, 130, 160), (75, 76, 140, 139), (124, 123, 187, 188), (73, 74, 138, 137), (122, 121, 185, 186), (103, 102, 166, 167), (101, 100, 164, 165)])
me_cube_003.materials.append(mat_material_005)
me_cube_003.use_remesh_preserve_volume = False
me_cube_003.use_remesh_preserve_attributes = False
me_cube_003.use_mirror_vertex_groups = False
me_cube_003.update()

# ---- objects
ob_plane = bpy.data.objects.new('Plane', me_plane)
ob_camera_001 = bpy.data.objects.new('Camera.001', cam_camera_001)
ob_lamp_001 = bpy.data.objects.new('Lamp.001', light_lamp_001)
ob_cube_001 = bpy.data.objects.new('Cube.001', me_cube_001)
ob_cube = bpy.data.objects.new('Cube', me_cube)
ob_lamp = bpy.data.objects.new('Lamp', light_lamp)
ob_camera = bpy.data.objects.new('Camera', cam_camera)
ob_cube_002 = bpy.data.objects.new('Cube.002', me_cube_002)
ob_cube_003 = bpy.data.objects.new('Cube.003', me_cube_003)

# ---- transforms, parenting, visibility, modifiers, constraints
ob_plane.location = (-1.145, 1.999, 0.1043)
ob_plane.lineart.crease_threshold = 0.0
_m = ob_plane.modifiers.new('Subsurf', 'SUBSURF')
_m.uv_smooth = 'PRESERVE_CORNERS'
_m.quality = 2
_m.levels = 3
_m.show_only_control_edges = False
ob_camera_001.location = (7.481, -6.508, 5.344)
ob_camera_001.rotation_euler = (1.109, 0.01082, 0.8149)
ob_camera_001.color = (0.8, 0.8, 0.8, 1.0)
ob_camera_001.lineart.crease_threshold = 0.0
ob_lamp_001.location = (4.076, 1.005, 5.904)
ob_lamp_001.rotation_euler = (0.6503, 0.05522, 1.866)
ob_lamp_001.scale = (1.0, 1.0, 1.0)
ob_lamp_001.color = (0.8, 0.8, 0.8, 1.0)
ob_lamp_001.lineart.crease_threshold = 0.0
ob_cube_001.location = (2.063, 1.021, 1.0)
ob_cube_001.rotation_euler = (-1.629e-07, -0.0, 0.1017)
ob_cube_001.color = (0.8, 0.8, 0.8, 1.0)
ob_cube_001.lineart.crease_threshold = 0.0
ob_cube.location = (0.5708, 0.8687, 1.0)
ob_cube.rotation_euler = (0.0, -0.0, 0.1017)
ob_cube.lock_rotations_4d = False
ob_cube.empty_display_type = 'ARROWS'
ob_cube.lineart.crease_threshold = 0.0
ob_lamp.location = (4.076, 1.005, 5.904)
ob_lamp.rotation_euler = (0.6503, 0.05522, 1.866)
ob_lamp.lock_rotations_4d = False
ob_lamp.empty_display_type = 'ARROWS'
ob_lamp.color = (0.0, 0.0, 0.0, 0.0)
ob_lamp.lineart.crease_threshold = 0.0
ob_camera.location = (7.481, -6.508, 5.344)
ob_camera.rotation_euler = (1.109, 0.01082, 0.8149)
ob_camera.lock_rotations_4d = False
ob_camera.empty_display_type = 'ARROWS'
ob_camera.color = (0.0, 0.0, 0.0, 0.0)
ob_camera.display_type = 'WIRE'
ob_camera.lineart.crease_threshold = 0.0
ob_cube_002.location = (-0.9215, 0.7164, 1.0)
ob_cube_002.rotation_euler = (0.0, -0.0, 0.1017)
ob_cube_002.lock_rotations_4d = False
ob_cube_002.empty_display_type = 'ARROWS'
ob_cube_002.lineart.crease_threshold = 0.0
ob_cube_003.location = (-2.414, 0.5641, 1.0)
ob_cube_003.rotation_euler = (0.0, -0.0, 0.1017)
ob_cube_003.lock_rotations_4d = False
ob_cube_003.empty_display_type = 'ARROWS'
ob_cube_003.lineart.crease_threshold = 0.0

# ---- collection membership
col_collection_1.objects.link(ob_plane)
col_collection_1.objects.link(ob_camera_001)
col_collection_1.objects.link(ob_lamp_001)
col_collection_1.objects.link(ob_cube_001)
col_collection_1.objects.link(ob_cube)
col_collection_1.objects.link(ob_lamp)
col_collection_1.objects.link(ob_camera)
col_collection_1.objects.link(ob_cube_002)
col_collection_1.objects.link(ob_cube_003)

# ---- scene / render settings (as saved in the file)
scene.camera = ob_camera
scene.frame_start = 1; scene.frame_end = 250; scene.frame_set(1)
scene.render.engine = 'BLENDER_EEVEE_NEXT'
scene.render.resolution_percentage = 50
scene.render.dither_intensity = 0.0
scene.cycles.use_denoising = False
scene.cycles.samples = 128
scene.cycles.sampling_pattern = 'TABULATED_SOBOL'
scene.cycles.light_sampling_threshold = 0.0
scene.cycles.use_adaptive_sampling = False
scene.cycles.use_light_tree = False
scene.cycles.blur_glossy = 0.0
scene.cycles.sample_clamp_indirect = 0.0
scene.view_settings.view_transform = 'Standard'
bpy.context.view_layer.update()
